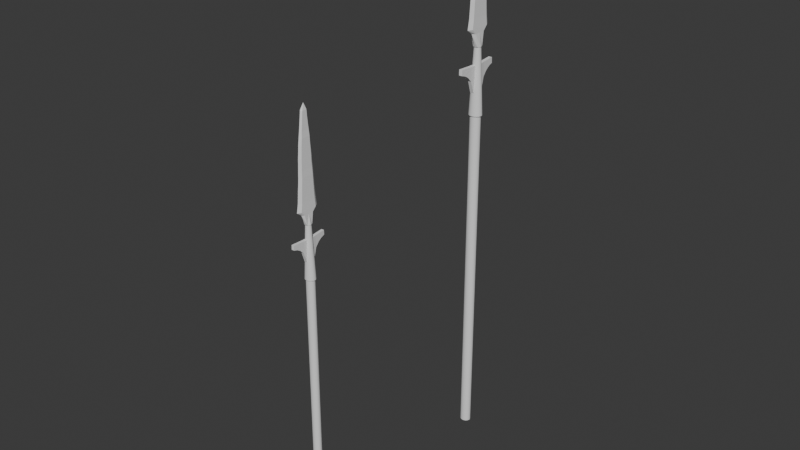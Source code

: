 # Source: Spear.blend  (saved by Blender 4.5.87; exported with 4.5.12 LTS)
import bpy
from mathutils import Matrix  # noqa: F401  (used for matrix-valued properties, if any)

bpy.ops.wm.read_factory_settings(use_empty=True)
scene = bpy.context.scene
scene.name = 'Scene'

# ---- collections
col_spear = bpy.data.collections.new('Spear'); scene.collection.children.link(col_spear)
col_spear_joined = bpy.data.collections.new('Spear Joined'); scene.collection.children.link(col_spear_joined)

# ---- world
world_world = bpy.data.worlds.new('World'); scene.world = world_world
world_world.use_nodes = True; world_world.node_tree.nodes.clear()
_N = world_world.node_tree.nodes; _L = world_world.node_tree.links
n0 = _N.new('ShaderNodeOutputWorld'); n0.name = 'World Output'; n0.location = (200, 100)
n1 = _N.new('ShaderNodeBackground'); n1.name = 'Background'; n1.location = (-200, 100)
n1.inputs[0].default_value = (0.05088, 0.05088, 0.05088, 1.0)
_L.new(n1.outputs[0], n0.inputs[0])
n0.is_active_output = True
world_world.color = (0.05088, 0.05088, 0.05088)
world_world.sun_shadow_jitter_overblur = 0.0

# ---- meshes
me_cube_005 = bpy.data.meshes.new('Cube.005')
me_cube_005.from_pydata([(-0.02206, -0.2684, 0.8149), (-0.02206, 0.2607, 0.8149), (0.02206, -0.2684, 0.8149), (0.02206, 0.2607, 0.8149), (-0.02639, -0.5598, -0.03979), (-0.02639, 0.5519, -0.03979), (0.02639, 0.5519, -0.03979), (0.02639, -0.5598, -0.03979), (-0.02639, -0.4632, 0.3875), (-0.02639, 0.4315, 0.3875), (0.02639, 0.4315, 0.3875), (0.02639, -0.4632, 0.3875), (-0.02206, -0.3664, 0.6012), (-0.02206, 0.3706, 0.6012), (0.02206, 0.3706, 0.6012), (0.02206, -0.3664, 0.6012), (-0.02206, -0.3176, 0.7081), (-0.02206, 0.3097, 0.7081), (0.02206, 0.3097, 0.7081), (0.02206, -0.3176, 0.7081), (-0.02639, 0.4071, 0.4944), (0.02639, 0.4071, 0.4944), (0.02639, -0.4148, 0.4944), (-0.02639, -0.4148, 0.4944), (-0.02639, 0.504, 0.1739), (0.02639, 0.504, 0.1739), (0.02639, -0.5235, 0.1739), (-0.02639, -0.5235, 0.1739), (-0.02639, -0.4877, 0.2807), (-0.02639, 0.4678, 0.2807), (0.02639, 0.4678, 0.2807), (0.02639, -0.4877, 0.2807), (-0.02639, 0.5041, 0.06704), (0.02639, 0.5041, 0.06704), (0.02639, -0.5357, 0.06704), (-0.02639, -0.5357, 0.06704), (-0.02866, 0.6468, -0.4671), (0.02866, 0.6468, -0.4671), (0.02866, -0.664, -0.4671), (-0.02866, -0.664, -0.4671), (-0.02866, -0.5983, -0.2535), (-0.02866, 0.5996, -0.2535), (0.02866, 0.5996, -0.2535), (0.02866, -0.5983, -0.2535), (-0.02866, -0.5701, -0.1466), (-0.02866, 0.5758, -0.1466), (0.02866, 0.5758, -0.1466), (0.02866, -0.5701, -0.1466), (-0.02866, 0.6186, -0.3603), (0.02866, 0.6186, -0.3603), (0.02866, -0.6382, -0.3603), (-0.02866, -0.6382, -0.3603), (-0.03063, 0.7469, -0.7152), (0.03063, 0.7469, -0.7152), (0.03063, -0.7879, -0.7175), (-0.03063, -0.7879, -0.7175), (-0.02866, -0.6939, -0.574), (-0.02866, 0.6821, -0.574), (0.02866, 0.6821, -0.574), (0.02866, -0.6929, -0.574), (-0.03648, 0.3003, -0.9837), (0.03602, 0.2628, -0.9837), (0.03063, -0.2277, -0.9837), (-0.03063, -0.2179, -0.9837), (-0.03063, -0.4663, -0.7878), (-0.03063, 0.4231, -0.7867), (0.03063, 0.4231, -0.7867), (0.03063, -0.4663, -0.7878), (-0.02206, -0.2157, 0.929), (-0.02206, 0.2168, 0.929), (0.02206, 0.2168, 0.929), (0.02206, -0.2157, 0.929), (-0.000108, 0.03553, 1.043), (-0.000108, 0.03675, 1.043), (0.0001083, 0.03675, 1.043), (0.0001083, 0.03553, 1.043), (1.706e-07, 0.3707, 0.8149), (1.706e-07, -0.3781, 0.8149), (1.712e-07, -0.7904, -0.03979), (1.712e-07, 0.7829, -0.03979), (1.712e-07, -0.6538, 0.3875), (1.712e-07, 0.6125, 0.3875), (1.706e-07, -0.5167, 0.6012), (1.706e-07, 0.5262, 0.6012), (1.706e-07, -0.4477, 0.7081), (1.706e-07, 0.4401, 0.7081), (1.712e-07, 0.578, 0.4944), (1.712e-07, -0.5853, 0.4944), (1.712e-07, 0.715, 0.1739), (1.712e-07, -0.7391, 0.1739), (1.712e-07, 0.6639, 0.2807), (1.712e-07, -0.6884, 0.2807), (1.712e-07, -0.7564, 0.06704), (0.0001045, 0.7328, 0.06704), (7.063e-08, 0.9172, -0.4671), (7.063e-08, -0.9379, -0.4671), (7.063e-08, 0.8504, -0.2535), (7.063e-08, -0.8449, -0.2535), (7.063e-08, 0.8167, -0.1466), (7.063e-08, -0.805, -0.1466), (7.063e-08, -0.9014, -0.3603), (7.063e-08, 0.8772, -0.3603), (1.048e-08, -1.113, -0.7175), (1.048e-08, 1.059, -0.7152), (7.063e-08, -0.9795, -0.574), (7.063e-08, 0.9671, -0.574), (1.048e-08, 0.3424, -0.9837), (1.048e-08, -0.2665, -0.9837), (1.048e-08, 0.6006, -0.7867), (1.048e-08, -0.6581, -0.7878), (1.706e-07, 0.3086, 0.929), (1.706e-07, -0.3035, 0.929), (1.705e-07, 0.0375, 1.043), (1.705e-07, 0.03577, 1.043), (-0.02206, -0.003848, 0.8149), (0.02206, -0.003848, 0.8149), (0.02639, -0.003922, -0.03979), (-0.02639, -0.003922, -0.03979), (0.02639, -0.01584, 0.3875), (-0.02639, -0.01584, 0.3875), (0.02206, 0.002096, 0.6012), (-0.02206, 0.002096, 0.6012), (0.02206, -0.003928, 0.7081), (-0.02206, -0.003928, 0.7081), (-0.02639, -0.003844, 0.4944), (0.02639, -0.003844, 0.4944), (-0.02639, -0.009775, 0.1739), (0.02639, -0.009775, 0.1739), (-0.02639, -0.009911, 0.2807), (0.02639, -0.009911, 0.2807), (0.02639, -0.01582, 0.06704), (-0.02639, -0.01582, 0.06704), (-0.02866, -0.008588, -0.4671), (0.02866, -0.008588, -0.4671), (-0.02866, 0.0006571, -0.2535), (0.02866, 0.0006572, -0.2535), (-0.02866, 0.002866, -0.1466), (0.02866, 0.002866, -0.1466), (0.02866, -0.0098, -0.3603), (-0.02866, -0.0098, -0.3603), (0.03063, -0.02049, -0.7164), (-0.03063, -0.02049, -0.7164), (0.02866, -0.005424, -0.574), (-0.02866, -0.005914, -0.574), (-0.05132, 0.01265, -0.9837), (0.05144, 0.01265, -0.9837), (-0.03063, -0.02159, -0.7873), (0.03063, -0.02159, -0.7873), (-0.02206, 0.0005568, 0.929), (0.02206, 0.0005568, 0.929), (-0.000108, 0.03614, 1.043), (0.0001083, 0.03614, 1.043), (1.705e-07, 0.03664, 1.043)], [], [(123, 114, 1, 17), (85, 76, 3, 18), (122, 115, 2, 19), (84, 77, 0, 16), (114, 0, 68, 148), (99, 78, 4, 44), (137, 116, 7, 47), (98, 79, 6, 46), (136, 117, 5, 45), (91, 80, 8, 28), (129, 118, 11, 31), (90, 81, 10, 30), (128, 119, 9, 29), (87, 82, 12, 23), (125, 120, 15, 22), (86, 83, 14, 21), (124, 121, 13, 20), (82, 84, 16, 12), (120, 122, 19, 15), (83, 85, 18, 14), (121, 123, 17, 13), (119, 124, 20, 9), (81, 86, 21, 10), (118, 125, 22, 11), (80, 87, 23, 8), (131, 126, 24, 32), (93, 88, 25, 33), (130, 127, 26, 34), (92, 89, 27, 35), (126, 128, 29, 24), (88, 90, 30, 25), (127, 129, 31, 26), (89, 91, 28, 27), (78, 92, 35, 4), (116, 130, 34, 7), (79, 93, 33, 6), (117, 131, 32, 5), (143, 132, 36, 57), (105, 94, 37, 58), (142, 133, 38, 59), (104, 95, 39, 56), (139, 134, 41, 48), (101, 96, 42, 49), (138, 135, 43, 50), (100, 97, 40, 51), (134, 136, 45, 41), (96, 98, 46, 42), (135, 137, 47, 43), (97, 99, 44, 40), (95, 100, 51, 39), (133, 138, 50, 38), (94, 101, 49, 37), (132, 139, 48, 36), (109, 102, 55, 64), (147, 140, 54, 67), (108, 103, 53, 66), (146, 141, 52, 65), (102, 104, 56, 55), (140, 142, 59, 54), (103, 105, 58, 53), (141, 143, 57, 52), (144, 146, 65, 60), (106, 108, 66, 61), (145, 147, 67, 62), (107, 109, 64, 63), (111, 71, 75, 113), (77, 2, 71, 111), (76, 1, 69, 110), (115, 3, 70, 149), (152, 150, 72, 113), (110, 69, 73, 112), (149, 70, 74, 151), (148, 68, 72, 150), (70, 110, 112, 74), (151, 152, 113, 75), (3, 76, 110, 70), (0, 77, 111, 68), (68, 111, 113, 72), (62, 67, 109, 107), (60, 65, 108, 106), (52, 57, 105, 103), (54, 59, 104, 102), (65, 52, 103, 108), (67, 54, 102, 109), (36, 48, 101, 94), (38, 50, 100, 95), (43, 47, 99, 97), (41, 45, 98, 96), (50, 43, 97, 100), (48, 41, 96, 101), (59, 38, 95, 104), (57, 36, 94, 105), (5, 32, 93, 79), (7, 34, 92, 78), (26, 31, 91, 89), (24, 29, 90, 88), (34, 26, 89, 92), (32, 24, 88, 93), (11, 22, 87, 80), (9, 20, 86, 81), (13, 17, 85, 83), (15, 19, 84, 82), (20, 13, 83, 86), (22, 15, 82, 87), (29, 9, 81, 90), (31, 11, 80, 91), (45, 5, 79, 98), (47, 7, 78, 99), (19, 2, 77, 84), (17, 1, 76, 85), (74, 112, 152, 151), (69, 148, 150, 73), (71, 149, 151, 75), (112, 73, 150, 152), (2, 115, 149, 71), (61, 66, 147, 145), (63, 64, 146, 144), (55, 56, 143, 141), (53, 58, 142, 140), (64, 55, 141, 146), (66, 53, 140, 147), (39, 51, 139, 132), (37, 49, 138, 133), (42, 46, 137, 135), (40, 44, 136, 134), (49, 42, 135, 138), (51, 40, 134, 139), (58, 37, 133, 142), (56, 39, 132, 143), (4, 35, 131, 117), (6, 33, 130, 116), (25, 30, 129, 127), (27, 28, 128, 126), (33, 25, 127, 130), (35, 27, 126, 131), (10, 21, 125, 118), (8, 23, 124, 119), (12, 16, 123, 121), (14, 18, 122, 120), (23, 12, 121, 124), (21, 14, 120, 125), (28, 8, 119, 128), (30, 10, 118, 129), (44, 4, 117, 136), (46, 6, 116, 137), (1, 114, 148, 69), (18, 3, 115, 122), (16, 0, 114, 123)])
_uv = me_cube_005.uv_layers.new(name='UVMap')
_uv.uv.foreach_set('vector', [0.2992, 0.4451, 0.2987, 0.4484, 0.2903, 0.4475, 0.289, 0.4438, 0.3257, 0.4493, 0.3272, 0.4462, 0.3301, 0.446, 0.3291, 0.4489, 0.337, 0.4479, 0.3366, 0.4454, 0.3428, 0.444, 0.3446, 0.4464, 0.3134, 0.448, 0.3104, 0.451, 0.3068, 0.4501, 0.3091, 0.447, 0.2987, 0.4484, 0.3068, 0.4501, 0.3043, 0.4532, 0.2981, 0.4517, 0.3304, 0.4216, 0.3293, 0.4251, 0.3216, 0.4238, 0.3225, 0.4203, 0.3403, 0.4695, 0.34, 0.4668, 0.3543, 0.4644, 0.355, 0.467, 0.3194, 0.4729, 0.3198, 0.47, 0.3258, 0.4691, 0.3256, 0.4719, 0.3035, 0.4171, 0.3031, 0.4206, 0.2847, 0.4177, 0.2845, 0.414, 0.3241, 0.4352, 0.3223, 0.4385, 0.3159, 0.4374, 0.3173, 0.434, 0.3388, 0.4586, 0.3386, 0.4558, 0.3499, 0.4538, 0.351, 0.4565, 0.3215, 0.4613, 0.3224, 0.4583, 0.3271, 0.4576, 0.3266, 0.4605, 0.3016, 0.4313, 0.3012, 0.4348, 0.2864, 0.4325, 0.2858, 0.4288, 0.3194, 0.4417, 0.3164, 0.4448, 0.3114, 0.4438, 0.3137, 0.4406, 0.3378, 0.4532, 0.3373, 0.4506, 0.3464, 0.4489, 0.3482, 0.4513, 0.3229, 0.4554, 0.3238, 0.4524, 0.3279, 0.4518, 0.3274, 0.4547, 0.3003, 0.4382, 0.2995, 0.4416, 0.2874, 0.44, 0.2867, 0.4362, 0.3164, 0.4448, 0.3134, 0.448, 0.3091, 0.447, 0.3114, 0.4438, 0.3373, 0.4506, 0.337, 0.4479, 0.3446, 0.4464, 0.3464, 0.4489, 0.3238, 0.4524, 0.3257, 0.4493, 0.3291, 0.4489, 0.3279, 0.4518, 0.2995, 0.4416, 0.2992, 0.4451, 0.289, 0.4438, 0.2874, 0.44, 0.3012, 0.4348, 0.3003, 0.4382, 0.2867, 0.4362, 0.2864, 0.4325, 0.3224, 0.4583, 0.3229, 0.4554, 0.3274, 0.4547, 0.3271, 0.4576, 0.3386, 0.4558, 0.3378, 0.4532, 0.3482, 0.4513, 0.3499, 0.4538, 0.3223, 0.4385, 0.3194, 0.4417, 0.3137, 0.4406, 0.3159, 0.4374, 0.303, 0.4242, 0.3022, 0.4277, 0.2851, 0.425, 0.2857, 0.4215, 0.3206, 0.4671, 0.3206, 0.4642, 0.3261, 0.4634, 0.3266, 0.4661, 0.3399, 0.464, 0.3393, 0.4613, 0.3524, 0.459, 0.3532, 0.4617, 0.3276, 0.4285, 0.3264, 0.4319, 0.3191, 0.4307, 0.3202, 0.4272, 0.3022, 0.4277, 0.3016, 0.4313, 0.2858, 0.4288, 0.2851, 0.425, 0.3206, 0.4642, 0.3215, 0.4613, 0.3266, 0.4605, 0.3261, 0.4634, 0.3393, 0.4613, 0.3388, 0.4586, 0.351, 0.4565, 0.3524, 0.459, 0.3264, 0.4319, 0.3241, 0.4352, 0.3173, 0.434, 0.3191, 0.4307, 0.3293, 0.4251, 0.3276, 0.4285, 0.3202, 0.4272, 0.3216, 0.4238, 0.34, 0.4668, 0.3399, 0.464, 0.3532, 0.4617, 0.3543, 0.4644, 0.3198, 0.47, 0.3206, 0.4671, 0.3266, 0.4661, 0.3258, 0.4691, 0.3031, 0.4206, 0.303, 0.4242, 0.2857, 0.4215, 0.2847, 0.4177, 0.3062, 0.4029, 0.3057, 0.4065, 0.2838, 0.4029, 0.2833, 0.3992, 0.3173, 0.4845, 0.3182, 0.4816, 0.3251, 0.4804, 0.3247, 0.4833, 0.3423, 0.4805, 0.342, 0.4777, 0.3588, 0.4749, 0.36, 0.4775, 0.3385, 0.4084, 0.3366, 0.4117, 0.3274, 0.4102, 0.329, 0.4068, 0.3051, 0.41, 0.3042, 0.4135, 0.2842, 0.4103, 0.2842, 0.4066, 0.3187, 0.4787, 0.319, 0.4758, 0.3254, 0.4748, 0.3254, 0.4776, 0.3415, 0.475, 0.3408, 0.4723, 0.3562, 0.4697, 0.3577, 0.4722, 0.3348, 0.4151, 0.3323, 0.4183, 0.3241, 0.4169, 0.326, 0.4136, 0.3042, 0.4135, 0.3035, 0.4171, 0.2845, 0.414, 0.2842, 0.4103, 0.319, 0.4758, 0.3194, 0.4729, 0.3256, 0.4719, 0.3254, 0.4748, 0.3408, 0.4723, 0.3403, 0.4695, 0.355, 0.467, 0.3562, 0.4697, 0.3323, 0.4183, 0.3304, 0.4216, 0.3225, 0.4203, 0.3241, 0.4169, 0.3366, 0.4117, 0.3348, 0.4151, 0.326, 0.4136, 0.3274, 0.4102, 0.342, 0.4777, 0.3415, 0.475, 0.3577, 0.4722, 0.3588, 0.4749, 0.3182, 0.4816, 0.3187, 0.4787, 0.3254, 0.4776, 0.3251, 0.4804, 0.3057, 0.4065, 0.3051, 0.41, 0.2842, 0.4066, 0.2838, 0.4029, 0.3292, 0.3992, 0.3437, 0.4043, 0.3329, 0.4026, 0.3227, 0.3984, 0.3436, 0.4859, 0.3433, 0.4841, 0.363, 0.4807, 0.3551, 0.484, 0.3276, 0.4887, 0.3156, 0.4886, 0.3236, 0.4872, 0.3322, 0.4877, 0.3079, 0.3959, 0.3074, 0.3982, 0.2819, 0.3941, 0.293, 0.3935, 0.3437, 0.4043, 0.3385, 0.4084, 0.329, 0.4068, 0.3329, 0.4026, 0.3433, 0.4841, 0.3423, 0.4805, 0.36, 0.4775, 0.363, 0.4807, 0.3156, 0.4886, 0.3173, 0.4845, 0.3247, 0.4833, 0.3236, 0.4872, 0.3074, 0.3982, 0.3062, 0.4029, 0.2833, 0.3992, 0.2819, 0.3941, 0.3078, 0.3893, 0.3079, 0.3959, 0.293, 0.3935, 0.2985, 0.3878, 0.3351, 0.4925, 0.3276, 0.4887, 0.3322, 0.4877, 0.3373, 0.492, 0.3436, 0.491, 0.3436, 0.4859, 0.3551, 0.484, 0.3496, 0.4899, 0.3172, 0.3905, 0.3292, 0.3992, 0.3227, 0.3984, 0.3153, 0.3906, 0.343, 0.441, 0.3409, 0.4417, 0.3352, 0.4404, 0.3352, 0.4403, 0.3456, 0.4433, 0.3428, 0.444, 0.3409, 0.4417, 0.343, 0.441, 0.2865, 0.4473, 0.2903, 0.4475, 0.2915, 0.4513, 0.2884, 0.4514, 0.3366, 0.4454, 0.3301, 0.446, 0.331, 0.4431, 0.3362, 0.4428, 0.3352, 0.4403, 0.3352, 0.4403, 0.3352, 0.4403, 0.3352, 0.4403, 0.2884, 0.4514, 0.2915, 0.4513, 0.2969, 0.4549, 0.2969, 0.4549, 0.3362, 0.4428, 0.331, 0.4431, 0.3352, 0.4404, 0.3352, 0.4404, 0.2981, 0.4517, 0.3043, 0.4532, 0.2969, 0.4549, 0.2969, 0.4549, 0.331, 0.4431, 0.3287, 0.443, 0.3352, 0.4403, 0.3352, 0.4404, 0.3352, 0.4404, 0.3352, 0.4403, 0.3352, 0.4403, 0.3352, 0.4404, 0.3301, 0.446, 0.3272, 0.4462, 0.3287, 0.443, 0.331, 0.4431, 0.3068, 0.4501, 0.3104, 0.451, 0.307, 0.454, 0.3043, 0.4532, 0.3043, 0.4532, 0.307, 0.454, 0.2969, 0.4549, 0.2969, 0.4549, 0.3496, 0.4899, 0.3551, 0.484, 0.3602, 0.4833, 0.3509, 0.49, 0.2985, 0.3878, 0.293, 0.3935, 0.287, 0.3922, 0.2967, 0.3872, 0.2819, 0.3941, 0.2833, 0.3992, 0.2737, 0.3976, 0.2715, 0.3923, 0.363, 0.4807, 0.36, 0.4775, 0.3674, 0.4762, 0.3714, 0.4794, 0.293, 0.3935, 0.2819, 0.3941, 0.2715, 0.3923, 0.287, 0.3922, 0.3551, 0.484, 0.363, 0.4807, 0.3714, 0.4794, 0.3602, 0.4833, 0.2838, 0.4029, 0.2842, 0.4066, 0.2755, 0.4052, 0.2748, 0.4014, 0.3588, 0.4749, 0.3577, 0.4722, 0.3645, 0.4711, 0.3658, 0.4737, 0.3562, 0.4697, 0.355, 0.467, 0.3611, 0.466, 0.3625, 0.4686, 0.2842, 0.4103, 0.2845, 0.414, 0.2764, 0.4127, 0.2758, 0.4089, 0.3577, 0.4722, 0.3562, 0.4697, 0.3625, 0.4686, 0.3645, 0.4711, 0.2842, 0.4066, 0.2842, 0.4103, 0.2758, 0.4089, 0.2755, 0.4052, 0.36, 0.4775, 0.3588, 0.4749, 0.3658, 0.4737, 0.3674, 0.4762, 0.2833, 0.3992, 0.2838, 0.4029, 0.2748, 0.4014, 0.2737, 0.3976, 0.2847, 0.4177, 0.2857, 0.4215, 0.278, 0.4202, 0.2769, 0.4164, 0.3543, 0.4644, 0.3532, 0.4617, 0.3589, 0.4607, 0.3602, 0.4633, 0.3524, 0.459, 0.351, 0.4565, 0.3562, 0.4555, 0.358, 0.4581, 0.2851, 0.425, 0.2858, 0.4288, 0.2791, 0.4278, 0.278, 0.4239, 0.3532, 0.4617, 0.3524, 0.459, 0.358, 0.4581, 0.3589, 0.4607, 0.2857, 0.4215, 0.2851, 0.425, 0.278, 0.4239, 0.278, 0.4202, 0.3499, 0.4538, 0.3482, 0.4513, 0.3526, 0.4505, 0.3548, 0.4529, 0.2864, 0.4325, 0.2867, 0.4362, 0.2809, 0.4354, 0.2803, 0.4316, 0.2874, 0.44, 0.289, 0.4438, 0.2845, 0.4433, 0.2821, 0.4393, 0.3464, 0.4489, 0.3446, 0.4464, 0.348, 0.4457, 0.3503, 0.4481, 0.2867, 0.4362, 0.2874, 0.44, 0.2821, 0.4393, 0.2809, 0.4354, 0.3482, 0.4513, 0.3464, 0.4489, 0.3503, 0.4481, 0.3526, 0.4505, 0.2858, 0.4288, 0.2864, 0.4325, 0.2803, 0.4316, 0.2791, 0.4278, 0.351, 0.4565, 0.3499, 0.4538, 0.3548, 0.4529, 0.3562, 0.4555, 0.2845, 0.414, 0.2847, 0.4177, 0.2769, 0.4164, 0.2764, 0.4127, 0.355, 0.467, 0.3543, 0.4644, 0.3602, 0.4633, 0.3611, 0.466, 0.3446, 0.4464, 0.3428, 0.444, 0.3456, 0.4433, 0.348, 0.4457, 0.289, 0.4438, 0.2903, 0.4475, 0.2865, 0.4473, 0.2845, 0.4433, 0.3352, 0.4404, 0.3352, 0.4403, 0.3352, 0.4403, 0.3352, 0.4404, 0.2915, 0.4513, 0.2981, 0.4517, 0.2969, 0.4549, 0.2969, 0.4549, 0.3409, 0.4417, 0.3362, 0.4428, 0.3352, 0.4404, 0.3352, 0.4404, 0.3352, 0.4403, 0.3352, 0.4403, 0.3352, 0.4403, 0.3352, 0.4403, 0.3428, 0.444, 0.3366, 0.4454, 0.3362, 0.4428, 0.3409, 0.4417, 0.3373, 0.492, 0.3322, 0.4877, 0.3436, 0.4859, 0.3436, 0.491, 0.3153, 0.3906, 0.3227, 0.3984, 0.3079, 0.3959, 0.3078, 0.3893, 0.3329, 0.4026, 0.329, 0.4068, 0.3062, 0.4029, 0.3074, 0.3982, 0.3236, 0.4872, 0.3247, 0.4833, 0.3423, 0.4805, 0.3433, 0.4841, 0.3227, 0.3984, 0.3329, 0.4026, 0.3074, 0.3982, 0.3079, 0.3959, 0.3322, 0.4877, 0.3236, 0.4872, 0.3433, 0.4841, 0.3436, 0.4859, 0.3274, 0.4102, 0.326, 0.4136, 0.3051, 0.41, 0.3057, 0.4065, 0.3251, 0.4804, 0.3254, 0.4776, 0.3415, 0.475, 0.342, 0.4777, 0.3254, 0.4748, 0.3256, 0.4719, 0.3403, 0.4695, 0.3408, 0.4723, 0.3241, 0.4169, 0.3225, 0.4203, 0.3035, 0.4171, 0.3042, 0.4135, 0.3254, 0.4776, 0.3254, 0.4748, 0.3408, 0.4723, 0.3415, 0.475, 0.326, 0.4136, 0.3241, 0.4169, 0.3042, 0.4135, 0.3051, 0.41, 0.3247, 0.4833, 0.3251, 0.4804, 0.342, 0.4777, 0.3423, 0.4805, 0.329, 0.4068, 0.3274, 0.4102, 0.3057, 0.4065, 0.3062, 0.4029, 0.3216, 0.4238, 0.3202, 0.4272, 0.303, 0.4242, 0.3031, 0.4206, 0.3258, 0.4691, 0.3266, 0.4661, 0.3399, 0.464, 0.34, 0.4668, 0.3261, 0.4634, 0.3266, 0.4605, 0.3388, 0.4586, 0.3393, 0.4613, 0.3191, 0.4307, 0.3173, 0.434, 0.3016, 0.4313, 0.3022, 0.4277, 0.3266, 0.4661, 0.3261, 0.4634, 0.3393, 0.4613, 0.3399, 0.464, 0.3202, 0.4272, 0.3191, 0.4307, 0.3022, 0.4277, 0.303, 0.4242, 0.3271, 0.4576, 0.3274, 0.4547, 0.3378, 0.4532, 0.3386, 0.4558, 0.3159, 0.4374, 0.3137, 0.4406, 0.3003, 0.4382, 0.3012, 0.4348, 0.3114, 0.4438, 0.3091, 0.447, 0.2992, 0.4451, 0.2995, 0.4416, 0.3279, 0.4518, 0.3291, 0.4489, 0.337, 0.4479, 0.3373, 0.4506, 0.3137, 0.4406, 0.3114, 0.4438, 0.2995, 0.4416, 0.3003, 0.4382, 0.3274, 0.4547, 0.3279, 0.4518, 0.3373, 0.4506, 0.3378, 0.4532, 0.3173, 0.434, 0.3159, 0.4374, 0.3012, 0.4348, 0.3016, 0.4313, 0.3266, 0.4605, 0.3271, 0.4576, 0.3386, 0.4558, 0.3388, 0.4586, 0.3225, 0.4203, 0.3216, 0.4238, 0.3031, 0.4206, 0.3035, 0.4171, 0.3256, 0.4719, 0.3258, 0.4691, 0.34, 0.4668, 0.3403, 0.4695, 0.2903, 0.4475, 0.2987, 0.4484, 0.2981, 0.4517, 0.2915, 0.4513, 0.3291, 0.4489, 0.3301, 0.446, 0.3366, 0.4454, 0.337, 0.4479, 0.3091, 0.447, 0.3068, 0.4501, 0.2987, 0.4484, 0.2992, 0.4451])
me_cube_005.update()
me_cylinder_001 = bpy.data.meshes.new('Cylinder.001')
me_cylinder_001.from_pydata([(0.0, 1.0, -1.0), (0.0, 1.0, 1.0), (0.1951, 0.9808, -1.0), (0.1951, 0.9808, 1.0), (0.3827, 0.9239, -1.0), (0.3827, 0.9239, 1.0), (0.5556, 0.8315, -1.0), (0.5556, 0.8315, 1.0), (0.7071, 0.7071, -1.0), (0.7071, 0.7071, 1.0), (0.8315, 0.5556, -1.0), (0.8315, 0.5556, 1.0), (0.9239, 0.3827, -1.0), (0.9239, 0.3827, 1.0), (0.9808, 0.1951, -1.0), (0.9808, 0.1951, 1.0), (1.0, 0.0, -1.0), (1.0, 0.0, 1.0), (0.9808, -0.1951, -1.0), (0.9808, -0.1951, 1.0), (0.9239, -0.3827, -1.0), (0.9239, -0.3827, 1.0), (0.8315, -0.5556, -1.0), (0.8315, -0.5556, 1.0), (0.7071, -0.7071, -1.0), (0.7071, -0.7071, 1.0), (0.5556, -0.8315, -1.0), (0.5556, -0.8315, 1.0), (0.3827, -0.9239, -1.0), (0.3827, -0.9239, 1.0), (0.1951, -0.9808, -1.0), (0.1951, -0.9808, 1.0), (0.0, -1.0, -1.0), (0.0, -1.0, 1.0), (-0.1951, -0.9808, -1.0), (-0.1951, -0.9808, 1.0), (-0.3827, -0.9239, -1.0), (-0.3827, -0.9239, 1.0), (-0.5556, -0.8315, -1.0), (-0.5556, -0.8315, 1.0), (-0.7071, -0.7071, -1.0), (-0.7071, -0.7071, 1.0), (-0.8315, -0.5556, -1.0), (-0.8315, -0.5556, 1.0), (-0.9239, -0.3827, -1.0), (-0.9239, -0.3827, 1.0), (-0.9808, -0.1951, -1.0), (-0.9808, -0.1951, 1.0), (-1.0, 0.0, -1.0), (-1.0, 0.0, 1.0), (-0.9808, 0.1951, -1.0), (-0.9808, 0.1951, 1.0), (-0.9239, 0.3827, -1.0), (-0.9239, 0.3827, 1.0), (-0.8315, 0.5556, -1.0), (-0.8315, 0.5556, 1.0), (-0.7071, 0.7071, -1.0), (-0.7071, 0.7071, 1.0), (-0.5556, 0.8315, -1.0), (-0.5556, 0.8315, 1.0), (-0.3827, 0.9239, -1.0), (-0.3827, 0.9239, 1.0), (-0.1951, 0.9808, -1.0), (-0.1951, 0.9808, 1.0)], [], [(0, 1, 3, 2), (2, 3, 5, 4), (4, 5, 7, 6), (6, 7, 9, 8), (8, 9, 11, 10), (10, 11, 13, 12), (12, 13, 15, 14), (14, 15, 17, 16), (16, 17, 19, 18), (18, 19, 21, 20), (20, 21, 23, 22), (22, 23, 25, 24), (24, 25, 27, 26), (26, 27, 29, 28), (28, 29, 31, 30), (30, 31, 33, 32), (32, 33, 35, 34), (34, 35, 37, 36), (36, 37, 39, 38), (38, 39, 41, 40), (40, 41, 43, 42), (42, 43, 45, 44), (44, 45, 47, 46), (46, 47, 49, 48), (48, 49, 51, 50), (50, 51, 53, 52), (52, 53, 55, 54), (54, 55, 57, 56), (56, 57, 59, 58), (58, 59, 61, 60), (60, 61, 63, 62), (62, 63, 1, 0), (0, 2, 4, 6, 8, 10, 12, 14, 16, 18, 20, 22, 24, 26, 28, 30, 32, 34, 36, 38, 40, 42, 44, 46, 48, 50, 52, 54, 56, 58, 60, 62)])
_uv = me_cylinder_001.uv_layers.new(name='UVMap')
_uv.uv.foreach_set('vector', [0.1169, 0.4369, 0.1169, 0.4735, 0.1133, 0.4735, 0.1133, 0.4369, 0.1133, 0.4369, 0.1133, 0.4735, 0.1097, 0.4735, 0.1097, 0.4369, 0.1097, 0.4369, 0.1097, 0.4735, 0.1061, 0.4735, 0.1061, 0.4369, 0.1061, 0.4369, 0.1061, 0.4735, 0.1025, 0.4735, 0.1025, 0.4369, 0.1025, 0.4369, 0.1025, 0.4735, 0.09893, 0.4735, 0.09893, 0.4369, 0.09893, 0.4369, 0.09893, 0.4735, 0.09534, 0.4735, 0.09534, 0.4369, 0.09534, 0.4369, 0.09534, 0.4735, 0.09176, 0.4735, 0.09176, 0.4369, 0.09176, 0.4369, 0.09176, 0.4735, 0.08817, 0.4735, 0.08817, 0.4369, 0.07682, 0.3836, 0.07682, 0.4194, 0.07331, 0.4194, 0.07331, 0.3836, 0.07331, 0.3836, 0.07331, 0.4194, 0.0698, 0.4194, 0.0698, 0.3836, 0.0698, 0.3836, 0.0698, 0.4194, 0.06629, 0.4194, 0.06629, 0.3836, 0.06629, 0.3836, 0.06629, 0.4194, 0.06278, 0.4194, 0.06278, 0.3836, 0.06278, 0.3836, 0.06278, 0.4194, 0.05927, 0.4194, 0.05927, 0.3836, 0.05927, 0.3836, 0.05927, 0.4194, 0.05576, 0.4194, 0.05576, 0.3836, 0.05576, 0.3836, 0.05576, 0.4194, 0.05225, 0.4194, 0.05225, 0.3836, 0.05225, 0.3836, 0.05225, 0.4194, 0.04875, 0.4194, 0.04875, 0.3836, 0.1136, 0.3838, 0.1136, 0.4221, 0.1098, 0.4221, 0.1098, 0.3838, 0.1098, 0.3838, 0.1098, 0.4221, 0.1061, 0.4221, 0.1061, 0.3838, 0.1061, 0.3838, 0.1061, 0.4221, 0.1023, 0.4221, 0.1023, 0.3838, 0.1023, 0.3838, 0.1023, 0.4221, 0.0986, 0.4221, 0.0986, 0.3838, 0.0986, 0.3838, 0.0986, 0.4221, 0.09485, 0.4221, 0.09485, 0.3838, 0.09485, 0.3838, 0.09485, 0.4221, 0.0911, 0.4221, 0.0911, 0.3838, 0.0911, 0.3838, 0.0911, 0.4221, 0.08735, 0.4221, 0.08735, 0.3838, 0.04132, 0.3831, 0.04132, 0.4222, 0.03748, 0.4222, 0.03748, 0.3831, 0.03748, 0.3831, 0.03748, 0.4222, 0.03365, 0.4222, 0.03365, 0.3831, 0.03365, 0.3831, 0.03365, 0.4222, 0.02981, 0.4222, 0.02981, 0.3831, 0.02981, 0.3831, 0.02981, 0.4222, 0.02598, 0.4222, 0.02598, 0.3831, 0.02598, 0.3831, 0.02598, 0.4222, 0.02214, 0.4222, 0.02214, 0.3831, 0.02214, 0.3831, 0.02214, 0.4222, 0.01831, 0.4222, 0.01831, 0.3831, 0.01831, 0.3831, 0.01831, 0.4222, 0.01448, 0.4222, 0.01448, 0.3831, 0.01448, 0.3831, 0.01448, 0.4222, 0.01064, 0.4222, 0.01064, 0.3831, 0.01064, 0.3831, 0.01064, 0.4222, 0.006807, 0.4222, 0.006807, 0.3831, 0.01577, 0.4692, 0.01482, 0.4645, 0.01482, 0.4596, 0.01577, 0.4549, 0.01762, 0.4504, 0.02031, 0.4464, 0.02374, 0.443, 0.02777, 0.4403, 0.03224, 0.4384, 0.03699, 0.4375, 0.04184, 0.4375, 0.04659, 0.4384, 0.05106, 0.4403, 0.05509, 0.443, 0.05852, 0.4464, 0.06121, 0.4504, 0.06306, 0.4549, 0.06401, 0.4596, 0.06401, 0.4645, 0.06306, 0.4692, 0.06121, 0.4737, 0.05852, 0.4777, 0.05509, 0.4812, 0.05106, 0.4838, 0.04659, 0.4857, 0.04184, 0.4866, 0.03699, 0.4866, 0.03224, 0.4857, 0.02777, 0.4838, 0.02374, 0.4812, 0.02031, 0.4777, 0.01762, 0.4737])
me_cylinder_001.update()
me_cube_001 = bpy.data.meshes.new('Cube.001')
me_cube_001.from_pydata([(-0.9155, -0.5115, 0.5312), (-0.9054, -0.4926, 0.8829), (-0.9748, 1.134, -0.8816), (-0.9177, 1.226, 0.8371), (0.8042, -0.5153, 0.5305), (0.8144, -0.4964, 0.8822), (1.005, 1.13, -0.8823), (1.062, 1.222, 0.8364), (-0.8656, 0.3345, 0.2618), (-0.8483, 0.3666, 0.86), (0.8542, 0.3307, 0.2611), (0.8714, 0.3629, 0.8593), (-0.8198, 0.7963, 0.8485), (0.874, 0.7442, -0.05258), (-0.8458, 0.7479, -0.05187), (0.9, 0.7925, 0.8478), (-0.8894, -0.08631, 0.4373), (0.8429, -0.06677, 0.8708), (-0.8768, -0.063, 0.8715), (0.8304, -0.09008, 0.4366), (0.5877, 2.032, -1.97), (0.5668, 1.832, 1.698), (1.155, 2.023, -1.97), (0.8494, 1.827, 1.698), (1.7, 1.997, -1.97), (1.121, 1.812, 1.698), (2.204, 1.954, -1.97), (1.372, 1.787, 1.698), (2.645, 1.896, -1.97), (1.593, 1.754, 1.698), (3.008, 1.826, -1.97), (1.774, 1.714, 1.698), (3.279, 1.745, -1.97), (1.909, 1.667, 1.698), (3.446, 1.657, -1.97), (1.992, 1.617, 1.698), (3.504, 1.566, -1.97), (2.022, 1.565, 1.698), (3.451, 1.475, -1.97), (1.995, 1.512, 1.698), (3.288, 1.387, -1.97), (1.914, 1.462, 1.698), (3.021, 1.305, -1.97), (1.781, 1.416, 1.698), (2.662, 1.234, -1.97), (1.602, 1.375, 1.698), (2.223, 1.176, -1.97), (1.384, 1.341, 1.698), (1.722, 1.132, -1.97), (1.134, 1.316, 1.698), (1.177, 1.105, -1.97), (0.8625, 1.301, 1.698), (0.611, 1.095, -1.97), (0.5801, 1.295, 1.698), (0.04405, 1.104, -1.97), (0.2974, 1.3, 1.698), (-0.5015, 1.13, -1.97), (0.0254, 1.315, 1.698), (-1.005, 1.173, -1.97), (-0.2256, 1.34, 1.698), (-1.446, 1.231, -1.97), (-0.4459, 1.373, 1.698), (-1.81, 1.302, -1.97), (-0.627, 1.414, 1.698), (-2.08, 1.382, -1.97), (-0.762, 1.46, 1.698), (-2.247, 1.47, -1.97), (-0.8456, 1.51, 1.698), (-2.306, 1.561, -1.97), (-0.8747, 1.562, 1.698), (-2.252, 1.653, -1.97), (-0.8482, 1.615, 1.698), (-2.089, 1.741, -1.97), (-0.7671, 1.665, 1.698), (-1.822, 1.822, -1.97), (-0.6344, 1.712, 1.698), (-1.463, 1.893, -1.97), (-0.4553, 1.753, 1.698), (-1.024, 1.952, -1.97), (-0.2367, 1.786, 1.698), (-0.523, 1.995, -1.97), (0.01308, 1.811, 1.698), (0.02123, 2.022, -1.97), (0.2844, 1.827, 1.698), (0.4825, 2.103, -2.249), (1.136, 2.093, -2.249), (0.8399, 1.867, 1.977), (0.5142, 1.873, 1.977), (1.765, 2.063, -2.249), (1.153, 1.85, 1.977), (2.345, 2.014, -2.249), (1.443, 1.821, 1.977), (2.854, 1.947, -2.249), (1.697, 1.783, 1.977), (3.272, 1.866, -2.249), (1.905, 1.736, 1.977), (3.584, 1.773, -2.249), (2.061, 1.683, 1.977), (3.777, 1.671, -2.249), (2.157, 1.625, 1.977), (3.844, 1.566, -2.249), (2.191, 1.565, 1.977), (3.782, 1.461, -2.249), (2.16, 1.505, 1.977), (3.594, 1.36, -2.249), (2.067, 1.447, 1.977), (3.287, 1.266, -2.249), (1.914, 1.393, 1.977), (2.873, 1.184, -2.249), (1.707, 1.346, 1.977), (2.367, 1.116, -2.249), (1.455, 1.307, 1.977), (1.789, 1.066, -2.249), (1.168, 1.278, 1.977), (1.162, 1.035, -2.249), (0.855, 1.261, 1.977), (0.5094, 1.024, -2.249), (0.5296, 1.254, 1.977), (-0.144, 1.034, -2.249), (0.2038, 1.26, 1.977), (-0.7728, 1.064, -2.249), (-0.1097, 1.277, 1.977), (-1.353, 1.113, -2.249), (-0.3989, 1.306, 1.977), (-1.862, 1.18, -2.249), (-0.6528, 1.344, 1.977), (-2.28, 1.262, -2.249), (-0.8615, 1.391, 1.977), (-2.592, 1.355, -2.249), (-1.017, 1.444, 1.977), (-2.785, 1.456, -2.249), (-1.113, 1.502, 1.977), (-2.852, 1.561, -2.249), (-1.147, 1.562, 1.977), (-2.79, 1.666, -2.249), (-1.116, 1.623, 1.977), (-2.602, 1.768, -2.249), (-1.023, 1.681, 1.977), (-2.295, 1.861, -2.249), (-0.87, 1.734, 1.977), (-1.881, 1.943, -2.249), (-0.6637, 1.781, 1.977), (-1.375, 2.011, -2.249), (-0.4117, 1.82, 1.977), (-0.7975, 2.061, -2.249), (-0.1239, 1.849, 1.977), (-0.1703, 2.092, -2.249), (0.1888, 1.867, 1.977), (0.5218, 3.663, 0.5618), (0.5218, 3.644, 0.9145), (1.467, 2.022, -0.8547), (1.46, 1.929, 0.8685), (-1.196, 3.636, 0.5611), (-1.196, 3.617, 0.9138), (-0.5112, 1.991, -0.8554), (-0.5185, 1.898, 0.8678), (0.9275, 2.818, 0.2917), (0.9276, 2.785, 0.8915), (-0.7906, 2.791, 0.291), (-0.7906, 2.759, 0.8908), (1.13, 2.356, 0.88), (-0.5878, 2.378, -0.02352), (1.13, 2.405, -0.02282), (-0.5877, 2.33, 0.8793), (0.7247, 3.238, 0.4676), (-0.9934, 3.188, 0.9023), (0.7247, 3.215, 0.903), (-0.9935, 3.212, 0.4669)], [], [(14, 12, 3, 2), (2, 3, 7, 6), (19, 17, 5, 4), (4, 5, 1, 0), (16, 19, 4, 0), (17, 18, 1, 5), (15, 12, 9, 11), (14, 13, 10, 8), (13, 15, 11, 10), (16, 18, 9, 8), (6, 7, 15, 13), (2, 6, 13, 14), (7, 3, 12, 15), (8, 9, 12, 14), (0, 1, 18, 16), (11, 9, 18, 17), (8, 10, 19, 16), (10, 11, 17, 19), (20, 22, 23, 21), (22, 24, 25, 23), (24, 26, 27, 25), (26, 28, 29, 27), (28, 30, 31, 29), (30, 32, 33, 31), (32, 34, 35, 33), (34, 36, 37, 35), (36, 38, 39, 37), (38, 40, 41, 39), (40, 42, 43, 41), (42, 44, 45, 43), (44, 46, 47, 45), (46, 48, 49, 47), (48, 50, 51, 49), (50, 52, 53, 51), (52, 54, 55, 53), (54, 56, 57, 55), (56, 58, 59, 57), (58, 60, 61, 59), (60, 62, 63, 61), (62, 64, 65, 63), (64, 66, 67, 65), (66, 68, 69, 67), (68, 70, 71, 69), (70, 72, 73, 71), (72, 74, 75, 73), (74, 76, 77, 75), (76, 78, 79, 77), (78, 80, 81, 79), (80, 82, 83, 81), (82, 20, 21, 83), (84, 87, 86, 85), (85, 86, 89, 88), (88, 89, 91, 90), (90, 91, 93, 92), (92, 93, 95, 94), (94, 95, 97, 96), (96, 97, 99, 98), (98, 99, 101, 100), (100, 101, 103, 102), (102, 103, 105, 104), (104, 105, 107, 106), (106, 107, 109, 108), (108, 109, 111, 110), (110, 111, 113, 112), (112, 113, 115, 114), (114, 115, 117, 116), (116, 117, 119, 118), (118, 119, 121, 120), (120, 121, 123, 122), (122, 123, 125, 124), (124, 125, 127, 126), (126, 127, 129, 128), (128, 129, 131, 130), (130, 131, 133, 132), (132, 133, 135, 134), (134, 135, 137, 136), (136, 137, 139, 138), (138, 139, 141, 140), (140, 141, 143, 142), (142, 143, 145, 144), (144, 145, 147, 146), (146, 147, 87, 84), (81, 83, 147, 145), (48, 46, 110, 112), (29, 31, 95, 93), (66, 64, 128, 130), (47, 49, 113, 111), (20, 82, 146, 84), (65, 67, 131, 129), (32, 30, 94, 96), (83, 21, 87, 147), (50, 48, 112, 114), (31, 33, 97, 95), (68, 66, 130, 132), (49, 51, 115, 113), (67, 69, 133, 131), (34, 32, 96, 98), (52, 50, 114, 116), (33, 35, 99, 97), (70, 68, 132, 134), (51, 53, 117, 115), (69, 71, 135, 133), (36, 34, 98, 100), (54, 52, 116, 118), (35, 37, 101, 99), (72, 70, 134, 136), (53, 55, 119, 117), (71, 73, 137, 135), (38, 36, 100, 102), (56, 54, 118, 120), (37, 39, 103, 101), (22, 20, 84, 85), (74, 72, 136, 138), (55, 57, 121, 119), (21, 23, 86, 87), (73, 75, 139, 137), (40, 38, 102, 104), (58, 56, 120, 122), (39, 41, 105, 103), (76, 74, 138, 140), (57, 59, 123, 121), (24, 22, 85, 88), (75, 77, 141, 139), (42, 40, 104, 106), (23, 25, 89, 86), (60, 58, 122, 124), (41, 43, 107, 105), (78, 76, 140, 142), (59, 61, 125, 123), (26, 24, 88, 90), (77, 79, 143, 141), (44, 42, 106, 108), (25, 27, 91, 89), (62, 60, 124, 126), (43, 45, 109, 107), (80, 78, 142, 144), (61, 63, 127, 125), (28, 26, 90, 92), (79, 81, 145, 143), (46, 44, 108, 110), (27, 29, 93, 91), (64, 62, 126, 128), (45, 47, 111, 109), (82, 80, 144, 146), (63, 65, 129, 127), (30, 28, 92, 94), (162, 160, 151, 150), (150, 151, 155, 154), (167, 165, 153, 152), (152, 153, 149, 148), (164, 167, 152, 148), (165, 166, 149, 153), (163, 160, 157, 159), (162, 161, 158, 156), (161, 163, 159, 158), (164, 166, 157, 156), (154, 155, 163, 161), (150, 154, 161, 162), (155, 151, 160, 163), (156, 157, 160, 162), (148, 149, 166, 164), (159, 157, 166, 165), (156, 158, 167, 164), (158, 159, 165, 167)])
_uv = me_cube_001.uv_layers.new(name='UVMap')
_uv.uv.foreach_set('vector', [0.1983, 0.4531, 0.21, 0.4531, 0.21, 0.456, 0.1983, 0.456, 0.1983, 0.456, 0.21, 0.456, 0.21, 0.4676, 0.1983, 0.4676, 0.1983, 0.4763, 0.21, 0.4763, 0.21, 0.4792, 0.1983, 0.4792, 0.1983, 0.4792, 0.21, 0.4792, 0.21, 0.4908, 0.1983, 0.4908, 0.1867, 0.4763, 0.1983, 0.4763, 0.1983, 0.4792, 0.1867, 0.4792, 0.21, 0.4763, 0.2216, 0.4763, 0.2216, 0.4792, 0.21, 0.4792, 0.21, 0.4705, 0.2216, 0.4705, 0.2216, 0.4734, 0.21, 0.4734, 0.1867, 0.4705, 0.1983, 0.4705, 0.1983, 0.4734, 0.1867, 0.4734, 0.1983, 0.4705, 0.21, 0.4705, 0.21, 0.4734, 0.1983, 0.4734, 0.1983, 0.4473, 0.21, 0.4473, 0.21, 0.4502, 0.1983, 0.4502, 0.1983, 0.4676, 0.21, 0.4676, 0.21, 0.4705, 0.1983, 0.4705, 0.1867, 0.4676, 0.1983, 0.4676, 0.1983, 0.4705, 0.1867, 0.4705, 0.21, 0.4676, 0.2216, 0.4676, 0.2216, 0.4705, 0.21, 0.4705, 0.1983, 0.4502, 0.21, 0.4502, 0.21, 0.4531, 0.1983, 0.4531, 0.1983, 0.4444, 0.21, 0.4444, 0.21, 0.4473, 0.1983, 0.4473, 0.21, 0.4734, 0.2216, 0.4734, 0.2216, 0.4763, 0.21, 0.4763, 0.1867, 0.4734, 0.1983, 0.4734, 0.1983, 0.4763, 0.1867, 0.4763, 0.1983, 0.4734, 0.21, 0.4734, 0.21, 0.4763, 0.1983, 0.4763, 0.1576, 0.417, 0.1576, 0.417, 0.1575, 0.417, 0.1575, 0.417, 0.1576, 0.417, 0.1579, 0.417, 0.1575, 0.417, 0.1575, 0.417, 0.1579, 0.417, 0.1587, 0.4169, 0.1574, 0.4171, 0.1575, 0.417, 0.1587, 0.4169, 0.1607, 0.417, 0.1574, 0.4172, 0.1574, 0.4171, 0.1607, 0.417, 0.1656, 0.4172, 0.1572, 0.4173, 0.1574, 0.4172, 0.1656, 0.4172, 0.1748, 0.4179, 0.157, 0.4177, 0.1572, 0.4173, 0.1748, 0.4179, 0.1865, 0.419, 0.1567, 0.4181, 0.157, 0.4177, 0.1865, 0.419, 0.1956, 0.4202, 0.1564, 0.4185, 0.1567, 0.4181, 0.2168, 0.394, 0.2179, 0.3955, 0.219, 0.4379, 0.2181, 0.4387, 0.2179, 0.3955, 0.2189, 0.398, 0.2199, 0.4366, 0.219, 0.4379, 0.2189, 0.398, 0.2198, 0.401, 0.2208, 0.4351, 0.2199, 0.4366, 0.2198, 0.401, 0.2203, 0.4038, 0.2215, 0.4335, 0.2208, 0.4351, 0.2203, 0.4038, 0.2208, 0.4062, 0.222, 0.4321, 0.2215, 0.4335, 0.2208, 0.4062, 0.2212, 0.408, 0.2225, 0.431, 0.222, 0.4321, 0.2212, 0.408, 0.2216, 0.4091, 0.2229, 0.4304, 0.2225, 0.431, 0.2216, 0.4091, 0.2222, 0.4095, 0.2234, 0.4301, 0.2229, 0.4304, 0.2299, 0.4285, 0.23, 0.4285, 0.2299, 0.429, 0.2299, 0.429, 0.23, 0.4285, 0.2302, 0.4282, 0.2299, 0.429, 0.2299, 0.429, 0.2302, 0.4282, 0.2307, 0.4276, 0.2299, 0.4291, 0.2299, 0.429, 0.2307, 0.4276, 0.2319, 0.4259, 0.2299, 0.4293, 0.2299, 0.4291, 0.2319, 0.4259, 0.2347, 0.4224, 0.23, 0.4296, 0.2299, 0.4293, 0.2347, 0.4224, 0.2394, 0.4167, 0.23, 0.4301, 0.23, 0.4296, 0.2394, 0.4167, 0.244, 0.4114, 0.2301, 0.4307, 0.23, 0.4301, 0.244, 0.4114, 0.2474, 0.408, 0.2303, 0.4312, 0.2301, 0.4307, 0.1268, 0.4042, 0.1301, 0.4075, 0.1442, 0.4275, 0.144, 0.428, 0.1301, 0.4075, 0.1347, 0.4128, 0.1443, 0.4269, 0.1442, 0.4275, 0.1347, 0.4128, 0.1394, 0.4186, 0.1443, 0.4264, 0.1443, 0.4269, 0.1394, 0.4186, 0.1422, 0.4224, 0.1444, 0.426, 0.1443, 0.4264, 0.1422, 0.4224, 0.1436, 0.4241, 0.1444, 0.4258, 0.1444, 0.426, 0.1436, 0.4241, 0.1441, 0.4248, 0.1444, 0.4256, 0.1444, 0.4258, 0.1441, 0.4248, 0.1443, 0.425, 0.1445, 0.4255, 0.1444, 0.4256, 0.1575, 0.417, 0.1576, 0.417, 0.1575, 0.417, 0.1575, 0.417, 0.1576, 0.417, 0.1575, 0.417, 0.1575, 0.417, 0.1576, 0.417, 0.1576, 0.417, 0.1575, 0.417, 0.1575, 0.417, 0.1578, 0.4168, 0.1578, 0.4168, 0.1575, 0.417, 0.1574, 0.417, 0.1587, 0.4161, 0.1587, 0.4161, 0.1574, 0.417, 0.1572, 0.417, 0.1616, 0.4138, 0.1616, 0.4138, 0.1572, 0.417, 0.1569, 0.4169, 0.1688, 0.4075, 0.1688, 0.4075, 0.1569, 0.4169, 0.1563, 0.4166, 0.1798, 0.3968, 0.1798, 0.3968, 0.1563, 0.4166, 0.1555, 0.4162, 0.1878, 0.3877, 0.1878, 0.3877, 0.1555, 0.4162, 0.1547, 0.416, 0.1956, 0.379, 0.2265, 0.3845, 0.2265, 0.4473, 0.2266, 0.4441, 0.2263, 0.3885, 0.2263, 0.3885, 0.2266, 0.4441, 0.2261, 0.4407, 0.225, 0.3934, 0.225, 0.3934, 0.2261, 0.4407, 0.2253, 0.4374, 0.2235, 0.3983, 0.2235, 0.3983, 0.2253, 0.4374, 0.2246, 0.4346, 0.2226, 0.4023, 0.2226, 0.4023, 0.2246, 0.4346, 0.224, 0.4326, 0.2221, 0.4055, 0.2221, 0.4055, 0.224, 0.4326, 0.2235, 0.4313, 0.2219, 0.4077, 0.2219, 0.4077, 0.2235, 0.4313, 0.2232, 0.4307, 0.2217, 0.409, 0.2217, 0.409, 0.2232, 0.4307, 0.223, 0.4309, 0.2211, 0.4089, 0.2299, 0.4284, 0.2299, 0.4291, 0.2298, 0.4289, 0.23, 0.4283, 0.23, 0.4283, 0.2298, 0.4289, 0.2297, 0.429, 0.23, 0.4278, 0.23, 0.4278, 0.2297, 0.429, 0.2296, 0.4291, 0.2301, 0.426, 0.2301, 0.426, 0.2296, 0.4291, 0.2293, 0.4294, 0.2303, 0.4205, 0.2303, 0.4205, 0.2293, 0.4294, 0.2288, 0.4298, 0.2302, 0.4097, 0.2302, 0.4097, 0.2288, 0.4298, 0.228, 0.4302, 0.2291, 0.3989, 0.2291, 0.3989, 0.228, 0.4302, 0.2272, 0.4306, 0.2277, 0.3919, 0.2277, 0.3919, 0.2272, 0.4306, 0.2266, 0.4311, 0.2266, 0.3845, 0.1479, 0.3812, 0.1479, 0.4279, 0.1472, 0.4274, 0.1468, 0.3884, 0.1468, 0.3884, 0.1472, 0.4274, 0.1464, 0.427, 0.1453, 0.3951, 0.1453, 0.3951, 0.1464, 0.427, 0.1456, 0.4265, 0.1441, 0.4056, 0.1441, 0.4056, 0.1456, 0.4265, 0.145, 0.4261, 0.144, 0.4166, 0.144, 0.4166, 0.145, 0.4261, 0.1447, 0.4258, 0.1442, 0.4224, 0.1442, 0.4224, 0.1447, 0.4258, 0.1446, 0.4256, 0.1443, 0.4244, 0.1443, 0.4244, 0.1446, 0.4256, 0.1445, 0.4256, 0.1443, 0.4249, 0.1575, 0.417, 0.1575, 0.417, 0.1575, 0.417, 0.1576, 0.417, 0.1444, 0.4256, 0.1445, 0.4255, 0.1445, 0.4256, 0.1446, 0.4256, 0.2212, 0.408, 0.2208, 0.4062, 0.2221, 0.4055, 0.2219, 0.4077, 0.1574, 0.4172, 0.1572, 0.4173, 0.1569, 0.4169, 0.1572, 0.417, 0.244, 0.4114, 0.2394, 0.4167, 0.2291, 0.3989, 0.2277, 0.3919, 0.222, 0.4321, 0.2225, 0.431, 0.2235, 0.4313, 0.224, 0.4326, 0.1576, 0.417, 0.1575, 0.417, 0.1575, 0.417, 0.1576, 0.417, 0.23, 0.4301, 0.2301, 0.4307, 0.2272, 0.4306, 0.228, 0.4302, 0.1748, 0.4179, 0.1656, 0.4172, 0.1688, 0.4075, 0.1798, 0.3968, 0.1575, 0.417, 0.1575, 0.417, 0.1575, 0.417, 0.1575, 0.417, 0.2216, 0.4091, 0.2212, 0.408, 0.2219, 0.4077, 0.2217, 0.409, 0.1572, 0.4173, 0.157, 0.4177, 0.1563, 0.4166, 0.1569, 0.4169, 0.2474, 0.408, 0.244, 0.4114, 0.2277, 0.3919, 0.2266, 0.3845, 0.2225, 0.431, 0.2229, 0.4304, 0.2232, 0.4307, 0.2235, 0.4313, 0.2301, 0.4307, 0.2303, 0.4312, 0.2266, 0.4311, 0.2272, 0.4306, 0.1865, 0.419, 0.1748, 0.4179, 0.1798, 0.3968, 0.1878, 0.3877, 0.2222, 0.4095, 0.2216, 0.4091, 0.2217, 0.409, 0.2211, 0.4089, 0.157, 0.4177, 0.1567, 0.4181, 0.1555, 0.4162, 0.1563, 0.4166, 0.1301, 0.4075, 0.1268, 0.4042, 0.1479, 0.3812, 0.1468, 0.3884, 0.2229, 0.4304, 0.2234, 0.4301, 0.223, 0.4309, 0.2232, 0.4307, 0.144, 0.428, 0.1442, 0.4275, 0.1472, 0.4274, 0.1479, 0.4279, 0.1956, 0.4202, 0.1865, 0.419, 0.1878, 0.3877, 0.1956, 0.379, 0.23, 0.4285, 0.2299, 0.4285, 0.2299, 0.4284, 0.23, 0.4283, 0.1567, 0.4181, 0.1564, 0.4185, 0.1547, 0.416, 0.1555, 0.4162, 0.1347, 0.4128, 0.1301, 0.4075, 0.1468, 0.3884, 0.1453, 0.3951, 0.2299, 0.429, 0.2299, 0.429, 0.2298, 0.4289, 0.2299, 0.4291, 0.1442, 0.4275, 0.1443, 0.4269, 0.1464, 0.427, 0.1472, 0.4274, 0.2179, 0.3955, 0.2168, 0.394, 0.2265, 0.3845, 0.2263, 0.3885, 0.2302, 0.4282, 0.23, 0.4285, 0.23, 0.4283, 0.23, 0.4278, 0.2181, 0.4387, 0.219, 0.4379, 0.2266, 0.4441, 0.2265, 0.4473, 0.1576, 0.417, 0.1576, 0.417, 0.1576, 0.417, 0.1576, 0.417, 0.1394, 0.4186, 0.1347, 0.4128, 0.1453, 0.3951, 0.1441, 0.4056, 0.2299, 0.429, 0.2299, 0.429, 0.2297, 0.429, 0.2298, 0.4289, 0.1575, 0.417, 0.1575, 0.417, 0.1575, 0.417, 0.1575, 0.417, 0.1443, 0.4269, 0.1443, 0.4264, 0.1456, 0.4265, 0.1464, 0.427, 0.2189, 0.398, 0.2179, 0.3955, 0.2263, 0.3885, 0.225, 0.3934, 0.2307, 0.4276, 0.2302, 0.4282, 0.23, 0.4278, 0.2301, 0.426, 0.219, 0.4379, 0.2199, 0.4366, 0.2261, 0.4407, 0.2266, 0.4441, 0.1422, 0.4224, 0.1394, 0.4186, 0.1441, 0.4056, 0.144, 0.4166, 0.2299, 0.429, 0.2299, 0.4291, 0.2296, 0.4291, 0.2297, 0.429, 0.1579, 0.417, 0.1576, 0.417, 0.1576, 0.417, 0.1578, 0.4168, 0.1443, 0.4264, 0.1444, 0.426, 0.145, 0.4261, 0.1456, 0.4265, 0.2198, 0.401, 0.2189, 0.398, 0.225, 0.3934, 0.2235, 0.3983, 0.1575, 0.417, 0.1575, 0.417, 0.1575, 0.417, 0.1575, 0.417, 0.2319, 0.4259, 0.2307, 0.4276, 0.2301, 0.426, 0.2303, 0.4205, 0.2199, 0.4366, 0.2208, 0.4351, 0.2253, 0.4374, 0.2261, 0.4407, 0.1436, 0.4241, 0.1422, 0.4224, 0.144, 0.4166, 0.1442, 0.4224, 0.2299, 0.4291, 0.2299, 0.4293, 0.2293, 0.4294, 0.2296, 0.4291, 0.1587, 0.4169, 0.1579, 0.417, 0.1578, 0.4168, 0.1587, 0.4161, 0.1444, 0.426, 0.1444, 0.4258, 0.1447, 0.4258, 0.145, 0.4261, 0.2203, 0.4038, 0.2198, 0.401, 0.2235, 0.3983, 0.2226, 0.4023, 0.1575, 0.417, 0.1574, 0.4171, 0.1574, 0.417, 0.1575, 0.417, 0.2347, 0.4224, 0.2319, 0.4259, 0.2303, 0.4205, 0.2302, 0.4097, 0.2208, 0.4351, 0.2215, 0.4335, 0.2246, 0.4346, 0.2253, 0.4374, 0.1441, 0.4248, 0.1436, 0.4241, 0.1442, 0.4224, 0.1443, 0.4244, 0.2299, 0.4293, 0.23, 0.4296, 0.2288, 0.4298, 0.2293, 0.4294, 0.1607, 0.417, 0.1587, 0.4169, 0.1587, 0.4161, 0.1616, 0.4138, 0.1444, 0.4258, 0.1444, 0.4256, 0.1446, 0.4256, 0.1447, 0.4258, 0.2208, 0.4062, 0.2203, 0.4038, 0.2226, 0.4023, 0.2221, 0.4055, 0.1574, 0.4171, 0.1574, 0.4172, 0.1572, 0.417, 0.1574, 0.417, 0.2394, 0.4167, 0.2347, 0.4224, 0.2302, 0.4097, 0.2291, 0.3989, 0.2215, 0.4335, 0.222, 0.4321, 0.224, 0.4326, 0.2246, 0.4346, 0.1443, 0.425, 0.1441, 0.4248, 0.1443, 0.4244, 0.1443, 0.4249, 0.23, 0.4296, 0.23, 0.4301, 0.228, 0.4302, 0.2288, 0.4298, 0.1656, 0.4172, 0.1607, 0.417, 0.1616, 0.4138, 0.1688, 0.4075, 0.1469, 0.4562, 0.159, 0.4562, 0.159, 0.4593, 0.1469, 0.4593, 0.1469, 0.4593, 0.159, 0.4593, 0.159, 0.4714, 0.1469, 0.4714, 0.1469, 0.4805, 0.159, 0.4805, 0.159, 0.4835, 0.1469, 0.4835, 0.1469, 0.4835, 0.159, 0.4835, 0.159, 0.4957, 0.1469, 0.4957, 0.1347, 0.4805, 0.1469, 0.4805, 0.1469, 0.4835, 0.1347, 0.4835, 0.159, 0.4805, 0.1711, 0.4805, 0.1711, 0.4835, 0.159, 0.4835, 0.159, 0.4744, 0.1711, 0.4744, 0.1711, 0.4775, 0.159, 0.4775, 0.1347, 0.4744, 0.1469, 0.4744, 0.1469, 0.4775, 0.1347, 0.4775, 0.1469, 0.4744, 0.159, 0.4744, 0.159, 0.4775, 0.1469, 0.4775, 0.1469, 0.4502, 0.159, 0.4502, 0.159, 0.4532, 0.1469, 0.4532, 0.1469, 0.4714, 0.159, 0.4714, 0.159, 0.4744, 0.1469, 0.4744, 0.1347, 0.4714, 0.1469, 0.4714, 0.1469, 0.4744, 0.1347, 0.4744, 0.159, 0.4714, 0.1711, 0.4714, 0.1711, 0.4744, 0.159, 0.4744, 0.1469, 0.4532, 0.159, 0.4532, 0.159, 0.4562, 0.1469, 0.4562, 0.1469, 0.4471, 0.159, 0.4471, 0.159, 0.4502, 0.1469, 0.4502, 0.159, 0.4775, 0.1711, 0.4775, 0.1711, 0.4805, 0.159, 0.4805, 0.1347, 0.4775, 0.1469, 0.4775, 0.1469, 0.4805, 0.1347, 0.4805, 0.1469, 0.4775, 0.159, 0.4775, 0.159, 0.4805, 0.1469, 0.4805])
me_cube_001.update()
me_cylinder_002 = bpy.data.meshes.new('Cylinder.002')
me_cylinder_002.from_pydata([(0.0, 1.0, -1.0), (0.0, 1.0, 1.0), (0.1951, 0.9808, -1.0), (0.1951, 0.9808, 1.0), (0.3827, 0.9239, -1.0), (0.3827, 0.9239, 1.0), (0.5556, 0.8315, -1.0), (0.5556, 0.8315, 1.0), (0.7071, 0.7071, -1.0), (0.7071, 0.7071, 1.0), (0.8315, 0.5556, -1.0), (0.8315, 0.5556, 1.0), (0.9239, 0.3827, -1.0), (0.9239, 0.3827, 1.0), (0.9808, 0.1951, -1.0), (0.9808, 0.1951, 1.0), (1.0, 0.0, -1.0), (1.0, 0.0, 1.0), (0.9808, -0.1951, -1.0), (0.9808, -0.1951, 1.0), (0.9239, -0.3827, -1.0), (0.9239, -0.3827, 1.0), (0.8315, -0.5556, -1.0), (0.8315, -0.5556, 1.0), (0.7071, -0.7071, -1.0), (0.7071, -0.7071, 1.0), (0.5556, -0.8315, -1.0), (0.5556, -0.8315, 1.0), (0.3827, -0.9239, -1.0), (0.3827, -0.9239, 1.0), (0.1951, -0.9808, -1.0), (0.1951, -0.9808, 1.0), (0.0, -1.0, -1.0), (0.0, -1.0, 1.0), (-0.1951, -0.9808, -1.0), (-0.1951, -0.9808, 1.0), (-0.3827, -0.9239, -1.0), (-0.3827, -0.9239, 1.0), (-0.5556, -0.8315, -1.0), (-0.5556, -0.8315, 1.0), (-0.7071, -0.7071, -1.0), (-0.7071, -0.7071, 1.0), (-0.8315, -0.5556, -1.0), (-0.8315, -0.5556, 1.0), (-0.9239, -0.3827, -1.0), (-0.9239, -0.3827, 1.0), (-0.9808, -0.1951, -1.0), (-0.9808, -0.1951, 1.0), (-1.0, 0.0, -1.0), (-1.0, 0.0, 1.0), (-0.9808, 0.1951, -1.0), (-0.9808, 0.1951, 1.0), (-0.9239, 0.3827, -1.0), (-0.9239, 0.3827, 1.0), (-0.8315, 0.5556, -1.0), (-0.8315, 0.5556, 1.0), (-0.7071, 0.7071, -1.0), (-0.7071, 0.7071, 1.0), (-0.5556, 0.8315, -1.0), (-0.5556, 0.8315, 1.0), (-0.3827, 0.9239, -1.0), (-0.3827, 0.9239, 1.0), (-0.1951, 0.9808, -1.0), (-0.1951, 0.9808, 1.0), (-0.3264, -0.8535, 2.056), (-0.3264, 0.6179, 2.056), (0.3264, -0.8535, 2.056), (0.3264, 0.6179, 2.056), (-0.3905, -1.664, 1.728), (-0.3905, 1.428, 1.728), (0.3905, 1.428, 1.728), (0.3905, -1.664, 1.728), (-0.3905, -1.395, 1.892), (-0.3905, 1.093, 1.892), (0.3905, 1.093, 1.892), (0.3905, -1.395, 1.892), (-0.3264, -1.126, 1.974), (-0.3264, 0.9235, 1.974), (0.3264, 0.9235, 1.974), (0.3264, -1.126, 1.974), (-0.3264, -0.9902, 2.015), (-0.3264, 0.7542, 2.015), (0.3264, 0.7542, 2.015), (0.3264, -0.9902, 2.015), (-0.3905, 1.025, 1.933), (0.3905, 1.025, 1.933), (0.3905, -1.261, 1.933), (-0.3905, -1.261, 1.933), (-0.3905, 1.294, 1.81), (0.3905, 1.294, 1.81), (0.3905, -1.563, 1.81), (-0.3905, -1.563, 1.81), (-0.3905, -1.463, 1.851), (-0.3905, 1.194, 1.851), (0.3905, 1.194, 1.851), (0.3905, -1.463, 1.851), (-0.3905, 1.295, 1.769), (0.3905, 1.295, 1.769), (0.3905, -1.597, 1.769), (-0.3905, -1.597, 1.769), (-0.4241, 1.692, 1.564), (0.4241, 1.692, 1.564), (0.4241, -1.954, 1.564), (-0.4241, -1.954, 1.564), (-0.4241, -1.771, 1.646), (-0.4241, 1.56, 1.646), (0.4241, 1.56, 1.646), (0.4241, -1.771, 1.646), (-0.4241, -1.692, 1.687), (-0.4241, 1.494, 1.687), (0.4241, 1.494, 1.687), (0.4241, -1.692, 1.687), (-0.4241, 1.613, 1.605), (0.4241, 1.613, 1.605), (0.4241, -1.882, 1.605), (-0.4241, -1.882, 1.605), (-0.4533, 1.97, 1.468), (0.4533, 1.97, 1.468), (0.4533, -2.298, 1.468), (-0.4533, -2.298, 1.468), (-0.4241, -2.037, 1.523), (-0.4241, 1.79, 1.523), (0.4241, 1.79, 1.523), (0.4241, -2.034, 1.523), (-0.5399, 0.7279, 1.365), (0.533, 0.6238, 1.365), (0.4533, -0.7404, 1.365), (-0.4533, -0.7131, 1.365), (-0.4533, -1.404, 1.441), (-0.4533, 1.07, 1.441), (0.4533, 1.07, 1.441), (0.4533, -1.404, 1.441), (-0.3264, -0.707, 2.1), (-0.3264, 0.4959, 2.1), (0.3264, 0.4959, 2.1), (0.3264, -0.707, 2.1), (-0.001598, -0.008246, 2.144), (-0.001598, -0.004849, 2.144), (0.001603, -0.004849, 2.144), (0.001603, -0.008246, 2.144), (2.513e-06, 0.9239, 2.056), (2.513e-06, -1.158, 2.056), (2.521e-06, -2.305, 1.728), (2.521e-06, 2.07, 1.728), (2.521e-06, -1.925, 1.892), (2.521e-06, 1.596, 1.892), (2.513e-06, -1.544, 1.974), (2.513e-06, 1.356, 1.974), (2.513e-06, -1.352, 2.015), (2.513e-06, 1.117, 2.015), (2.521e-06, 1.5, 1.933), (2.521e-06, -1.735, 1.933), (2.521e-06, 1.881, 1.81), (2.521e-06, -2.162, 1.81), (2.521e-06, 1.739, 1.851), (2.521e-06, -2.021, 1.851), (2.521e-06, -2.211, 1.769), (0.001546, 1.931, 1.769), (1.033e-06, 2.444, 1.564), (1.033e-06, -2.715, 1.564), (1.033e-06, 2.258, 1.646), (1.033e-06, -2.457, 1.646), (1.033e-06, 2.164, 1.687), (1.033e-06, -2.346, 1.687), (1.033e-06, -2.614, 1.605), (1.033e-06, 2.332, 1.605), (1.429e-07, -3.203, 1.468), (1.429e-07, 2.838, 1.468), (1.033e-06, -2.831, 1.523), (1.033e-06, 2.582, 1.523), (1.429e-07, 0.8451, 1.365), (1.429e-07, -0.8483, 1.365), (1.429e-07, 1.563, 1.441), (1.429e-07, -1.937, 1.441), (2.513e-06, 0.7513, 2.1), (2.513e-06, -0.9511, 2.1), (2.51e-06, -0.002763, 2.144), (2.51e-06, -0.007571, 2.144), (-0.3264, -0.1178, 2.056), (0.3264, -0.1178, 2.056), (0.3905, -0.118, 1.728), (-0.3905, -0.118, 1.728), (0.3905, -0.1511, 1.892), (-0.3905, -0.1511, 1.892), (0.3264, -0.1012, 1.974), (-0.3264, -0.1012, 1.974), (0.3264, -0.118, 2.015), (-0.3264, -0.118, 2.015), (-0.3905, -0.1177, 1.933), (0.3905, -0.1177, 1.933), (-0.3905, -0.1342, 1.81), (0.3905, -0.1342, 1.81), (-0.3905, -0.1346, 1.851), (0.3905, -0.1346, 1.851), (0.3905, -0.151, 1.769), (-0.3905, -0.151, 1.769), (-0.4241, -0.1309, 1.564), (0.4241, -0.1309, 1.564), (-0.4241, -0.1052, 1.646), (0.4241, -0.1052, 1.646), (-0.4241, -0.09909, 1.687), (0.4241, -0.09909, 1.687), (0.4241, -0.1343, 1.605), (-0.4241, -0.1343, 1.605), (0.4533, -0.164, 1.468), (-0.4533, -0.164, 1.468), (0.4241, -0.1221, 1.523), (-0.4241, -0.1235, 1.523), (-0.7594, -0.07187, 1.365), (0.7612, -0.07187, 1.365), (-0.4533, -0.1671, 1.441), (0.4533, -0.1671, 1.441), (-0.3264, -0.1055, 2.1), (0.3264, -0.1055, 2.1), (-0.001598, -0.006547, 2.144), (0.001603, -0.006547, 2.144), (2.51e-06, -0.005167, 2.144), (-0.5447, -4.677, 1.237), (-0.5408, -4.634, 1.269), (-0.5515, -0.9671, 1.11), (-0.5295, -0.7591, 1.265), (0.09267, -4.689, 1.237), (0.09661, -4.646, 1.269), (0.1824, -0.9792, 1.11), (0.2044, -0.7712, 1.265), (-0.5184, -2.769, 1.213), (-0.5117, -2.697, 1.267), (0.119, -2.781, 1.213), (0.1257, -2.709, 1.267), (-0.4972, -1.728, 1.266), (0.1301, -1.849, 1.185), (-0.5073, -1.837, 1.185), (0.1402, -1.74, 1.266), (-0.5311, -3.718, 1.229), (0.1111, -3.677, 1.268), (-0.5262, -3.666, 1.268), (0.1063, -3.73, 1.229), (0.03589, 1.056, 1.012), (0.02628, 0.6048, 1.342), (0.2459, 1.035, 1.012), (0.131, 0.5932, 1.342), (0.4479, 0.9752, 1.012), (0.2317, 0.5587, 1.342), (0.6341, 0.8777, 1.012), (0.3245, 0.5028, 1.342), (0.7972, 0.7464, 1.012), (0.4058, 0.4276, 1.342), (0.9311, 0.5864, 1.012), (0.4726, 0.3359, 1.342), (1.031, 0.4038, 1.012), (0.5222, 0.2313, 1.342), (1.092, 0.2058, 1.012), (0.5527, 0.1178, 1.342), (1.113, -0.0002134, 1.012), (0.5631, -0.0002134, 1.342), (1.092, -0.2062, 1.012), (0.5527, -0.1182, 1.342), (1.031, -0.4043, 1.012), (0.5222, -0.2317, 1.342), (0.9311, -0.5868, 1.012), (0.4726, -0.3363, 1.342), (0.7972, -0.7468, 1.012), (0.4058, -0.428, 1.342), (0.6341, -0.8781, 1.012), (0.3245, -0.5033, 1.342), (0.4479, -0.9757, 1.012), (0.2317, -0.5592, 1.342), (0.2459, -1.036, 1.012), (0.131, -0.5936, 1.342), (0.03589, -1.056, 1.012), (0.02628, -0.6052, 1.342), (-0.1742, -1.036, 1.012), (-0.07844, -0.5936, 1.342), (-0.3762, -0.9757, 1.012), (-0.1791, -0.5592, 1.342), (-0.5623, -0.8781, 1.012), (-0.2719, -0.5033, 1.342), (-0.7255, -0.7468, 1.012), (-0.3533, -0.428, 1.342), (-0.8594, -0.5868, 1.012), (-0.42, -0.3363, 1.342), (-0.9589, -0.4043, 1.012), (-0.4696, -0.2317, 1.342), (-1.02, -0.2062, 1.012), (-0.5002, -0.1182, 1.342), (-1.041, -0.0002134, 1.012), (-0.5105, -0.0002136, 1.342), (-1.02, 0.2058, 1.012), (-0.5002, 0.1178, 1.342), (-0.9589, 0.4038, 1.012), (-0.4696, 0.2313, 1.342), (-0.8594, 0.5864, 1.012), (-0.42, 0.3359, 1.342), (-0.7255, 0.7464, 1.012), (-0.3533, 0.4276, 1.342), (-0.5623, 0.8777, 1.012), (-0.2719, 0.5028, 1.342), (-0.3762, 0.9752, 1.012), (-0.1791, 0.5587, 1.342), (-0.1742, 1.035, 1.012), (-0.07844, 0.5932, 1.342), (-0.002435, 1.217, 0.9868), (0.2396, 1.193, 0.9868), (0.1279, 0.6836, 1.367), (0.007175, 0.697, 1.367), (0.4724, 1.124, 0.9868), (0.2439, 0.6439, 1.367), (0.6869, 1.011, 0.9868), (0.3508, 0.5795, 1.367), (0.875, 0.8602, 0.9868), (0.4446, 0.4928, 1.367), (1.029, 0.6758, 0.9868), (0.5215, 0.3871, 1.367), (1.144, 0.4654, 0.9868), (0.5787, 0.2666, 1.367), (1.215, 0.2372, 0.9868), (0.6139, 0.1358, 1.367), (1.238, -0.0002134, 0.9868), (0.6258, -0.0002134, 1.367), (1.215, -0.2376, 0.9868), (0.6139, -0.1362, 1.367), (1.144, -0.4658, 0.9868), (0.5787, -0.267, 1.367), (1.029, -0.6762, 0.9868), (0.5215, -0.3876, 1.367), (0.875, -0.8606, 0.9868), (0.4446, -0.4932, 1.367), (0.6869, -1.012, 0.9868), (0.3508, -0.5799, 1.367), (0.4724, -1.124, 0.9868), (0.2439, -0.6444, 1.367), (0.2396, -1.194, 0.9868), (0.1279, -0.684, 1.367), (-0.002435, -1.217, 0.9868), (0.007175, -0.6974, 1.367), (-0.2445, -1.194, 0.9868), (-0.1135, -0.684, 1.367), (-0.4773, -1.124, 0.9868), (-0.2296, -0.6444, 1.367), (-0.6918, -1.012, 0.9868), (-0.3365, -0.5799, 1.367), (-0.8798, -0.8606, 0.9868), (-0.4302, -0.4932, 1.367), (-1.034, -0.6762, 0.9868), (-0.5072, -0.3876, 1.367), (-1.149, -0.4658, 0.9868), (-0.5643, -0.267, 1.367), (-1.219, -0.2376, 0.9868), (-0.5995, -0.1362, 1.367), (-1.243, -0.0002134, 0.9868), (-0.6114, -0.0002136, 1.367), (-1.219, 0.2372, 0.9868), (-0.5995, 0.1358, 1.367), (-1.149, 0.4654, 0.9868), (-0.5643, 0.2666, 1.367), (-1.034, 0.6758, 0.9868), (-0.5072, 0.3871, 1.367), (-0.8798, 0.8602, 0.9868), (-0.4302, 0.4928, 1.367), (-0.6918, 1.011, 0.9868), (-0.3365, 0.5795, 1.367), (-0.4773, 1.124, 0.9868), (-0.2296, 0.6439, 1.367), (-0.2445, 1.193, 0.9868), (-0.1135, 0.6836, 1.367), (0.02648, 4.734, 1.24), (0.02632, 4.691, 1.272), (0.3617, 1.032, 1.112), (0.3581, 0.8226, 1.268), (-0.6106, 4.677, 1.24), (-0.6108, 4.634, 1.272), (-0.3718, 0.9661, 1.112), (-0.3754, 0.7562, 1.268), (0.1691, 2.827, 1.216), (0.1688, 2.754, 1.27), (-0.468, 2.771, 1.216), (-0.4683, 2.698, 1.27), (0.2401, 1.786, 1.269), (-0.3966, 1.839, 1.187), (0.2405, 1.896, 1.187), (-0.397, 1.73, 1.269), (0.09776, 3.776, 1.231), (-0.5395, 3.666, 1.271), (0.09757, 3.723, 1.271), (-0.5393, 3.719, 1.231)], [], [(0, 1, 3, 2), (2, 3, 5, 4), (4, 5, 7, 6), (6, 7, 9, 8), (8, 9, 11, 10), (10, 11, 13, 12), (12, 13, 15, 14), (14, 15, 17, 16), (16, 17, 19, 18), (18, 19, 21, 20), (20, 21, 23, 22), (22, 23, 25, 24), (24, 25, 27, 26), (26, 27, 29, 28), (28, 29, 31, 30), (30, 31, 33, 32), (32, 33, 35, 34), (34, 35, 37, 36), (36, 37, 39, 38), (38, 39, 41, 40), (40, 41, 43, 42), (42, 43, 45, 44), (44, 45, 47, 46), (46, 47, 49, 48), (48, 49, 51, 50), (50, 51, 53, 52), (52, 53, 55, 54), (54, 55, 57, 56), (56, 57, 59, 58), (58, 59, 61, 60), (60, 61, 63, 62), (62, 63, 1, 0), (0, 2, 4, 6, 8, 10, 12, 14, 16, 18, 20, 22, 24, 26, 28, 30, 32, 34, 36, 38, 40, 42, 44, 46, 48, 50, 52, 54, 56, 58, 60, 62), (187, 178, 65, 81), (149, 140, 67, 82), (186, 179, 66, 83), (148, 141, 64, 80), (178, 64, 132, 212), (163, 142, 68, 108), (201, 180, 71, 111), (162, 143, 70, 110), (200, 181, 69, 109), (155, 144, 72, 92), (193, 182, 75, 95), (154, 145, 74, 94), (192, 183, 73, 93), (151, 146, 76, 87), (189, 184, 79, 86), (150, 147, 78, 85), (188, 185, 77, 84), (146, 148, 80, 76), (184, 186, 83, 79), (147, 149, 82, 78), (185, 187, 81, 77), (183, 188, 84, 73), (145, 150, 85, 74), (182, 189, 86, 75), (144, 151, 87, 72), (195, 190, 88, 96), (157, 152, 89, 97), (194, 191, 90, 98), (156, 153, 91, 99), (190, 192, 93, 88), (152, 154, 94, 89), (191, 193, 95, 90), (153, 155, 92, 91), (142, 156, 99, 68), (180, 194, 98, 71), (143, 157, 97, 70), (181, 195, 96, 69), (207, 196, 100, 121), (169, 158, 101, 122), (206, 197, 102, 123), (168, 159, 103, 120), (203, 198, 105, 112), (165, 160, 106, 113), (202, 199, 107, 114), (164, 161, 104, 115), (198, 200, 109, 105), (160, 162, 110, 106), (199, 201, 111, 107), (161, 163, 108, 104), (159, 164, 115, 103), (197, 202, 114, 102), (158, 165, 113, 101), (196, 203, 112, 100), (173, 166, 119, 128), (211, 204, 118, 131), (172, 167, 117, 130), (210, 205, 116, 129), (166, 168, 120, 119), (204, 206, 123, 118), (167, 169, 122, 117), (205, 207, 121, 116), (208, 210, 129, 124), (170, 172, 130, 125), (209, 211, 131, 126), (171, 173, 128, 127), (175, 135, 139, 177), (141, 66, 135, 175), (140, 65, 133, 174), (179, 67, 134, 213), (216, 214, 136, 177), (174, 133, 137, 176), (213, 134, 138, 215), (212, 132, 136, 214), (134, 174, 176, 138), (215, 216, 177, 139), (67, 140, 174, 134), (64, 141, 175, 132), (132, 175, 177, 136), (126, 131, 173, 171), (124, 129, 172, 170), (116, 121, 169, 167), (118, 123, 168, 166), (129, 116, 167, 172), (131, 118, 166, 173), (100, 112, 165, 158), (102, 114, 164, 159), (107, 111, 163, 161), (105, 109, 162, 160), (114, 107, 161, 164), (112, 105, 160, 165), (123, 102, 159, 168), (121, 100, 158, 169), (69, 96, 157, 143), (71, 98, 156, 142), (90, 95, 155, 153), (88, 93, 154, 152), (98, 90, 153, 156), (96, 88, 152, 157), (75, 86, 151, 144), (73, 84, 150, 145), (77, 81, 149, 147), (79, 83, 148, 146), (84, 77, 147, 150), (86, 79, 146, 151), (93, 73, 145, 154), (95, 75, 144, 155), (109, 69, 143, 162), (111, 71, 142, 163), (83, 66, 141, 148), (81, 65, 140, 149), (138, 176, 216, 215), (133, 212, 214, 137), (135, 213, 215, 139), (176, 137, 214, 216), (66, 179, 213, 135), (125, 130, 211, 209), (127, 128, 210, 208), (119, 120, 207, 205), (117, 122, 206, 204), (128, 119, 205, 210), (130, 117, 204, 211), (103, 115, 203, 196), (101, 113, 202, 197), (106, 110, 201, 199), (104, 108, 200, 198), (113, 106, 199, 202), (115, 104, 198, 203), (122, 101, 197, 206), (120, 103, 196, 207), (68, 99, 195, 181), (70, 97, 194, 180), (89, 94, 193, 191), (91, 92, 192, 190), (97, 89, 191, 194), (99, 91, 190, 195), (74, 85, 189, 182), (72, 87, 188, 183), (76, 80, 187, 185), (78, 82, 186, 184), (87, 76, 185, 188), (85, 78, 184, 189), (92, 72, 183, 192), (94, 74, 182, 193), (108, 68, 181, 200), (110, 70, 180, 201), (65, 178, 212, 133), (82, 67, 179, 186), (80, 64, 178, 187), (231, 229, 220, 219), (219, 220, 224, 223), (236, 234, 222, 221), (221, 222, 218, 217), (233, 236, 221, 217), (234, 235, 218, 222), (232, 229, 226, 228), (231, 230, 227, 225), (230, 232, 228, 227), (233, 235, 226, 225), (223, 224, 232, 230), (219, 223, 230, 231), (224, 220, 229, 232), (225, 226, 229, 231), (217, 218, 235, 233), (228, 226, 235, 234), (225, 227, 236, 233), (227, 228, 234, 236), (237, 239, 240, 238), (239, 241, 242, 240), (241, 243, 244, 242), (243, 245, 246, 244), (245, 247, 248, 246), (247, 249, 250, 248), (249, 251, 252, 250), (251, 253, 254, 252), (253, 255, 256, 254), (255, 257, 258, 256), (257, 259, 260, 258), (259, 261, 262, 260), (261, 263, 264, 262), (263, 265, 266, 264), (265, 267, 268, 266), (267, 269, 270, 268), (269, 271, 272, 270), (271, 273, 274, 272), (273, 275, 276, 274), (275, 277, 278, 276), (277, 279, 280, 278), (279, 281, 282, 280), (281, 283, 284, 282), (283, 285, 286, 284), (285, 287, 288, 286), (287, 289, 290, 288), (289, 291, 292, 290), (291, 293, 294, 292), (293, 295, 296, 294), (295, 297, 298, 296), (297, 299, 300, 298), (299, 237, 238, 300), (301, 304, 303, 302), (302, 303, 306, 305), (305, 306, 308, 307), (307, 308, 310, 309), (309, 310, 312, 311), (311, 312, 314, 313), (313, 314, 316, 315), (315, 316, 318, 317), (317, 318, 320, 319), (319, 320, 322, 321), (321, 322, 324, 323), (323, 324, 326, 325), (325, 326, 328, 327), (327, 328, 330, 329), (329, 330, 332, 331), (331, 332, 334, 333), (333, 334, 336, 335), (335, 336, 338, 337), (337, 338, 340, 339), (339, 340, 342, 341), (341, 342, 344, 343), (343, 344, 346, 345), (345, 346, 348, 347), (347, 348, 350, 349), (349, 350, 352, 351), (351, 352, 354, 353), (353, 354, 356, 355), (355, 356, 358, 357), (357, 358, 360, 359), (359, 360, 362, 361), (361, 362, 364, 363), (363, 364, 304, 301), (298, 300, 364, 362), (265, 263, 327, 329), (246, 248, 312, 310), (283, 281, 345, 347), (264, 266, 330, 328), (237, 299, 363, 301), (282, 284, 348, 346), (249, 247, 311, 313), (300, 238, 304, 364), (267, 265, 329, 331), (248, 250, 314, 312), (285, 283, 347, 349), (266, 268, 332, 330), (284, 286, 350, 348), (251, 249, 313, 315), (269, 267, 331, 333), (250, 252, 316, 314), (287, 285, 349, 351), (268, 270, 334, 332), (286, 288, 352, 350), (253, 251, 315, 317), (271, 269, 333, 335), (252, 254, 318, 316), (289, 287, 351, 353), (270, 272, 336, 334), (288, 290, 354, 352), (255, 253, 317, 319), (273, 271, 335, 337), (254, 256, 320, 318), (239, 237, 301, 302), (291, 289, 353, 355), (272, 274, 338, 336), (238, 240, 303, 304), (290, 292, 356, 354), (257, 255, 319, 321), (275, 273, 337, 339), (256, 258, 322, 320), (293, 291, 355, 357), (274, 276, 340, 338), (241, 239, 302, 305), (292, 294, 358, 356), (259, 257, 321, 323), (240, 242, 306, 303), (277, 275, 339, 341), (258, 260, 324, 322), (295, 293, 357, 359), (276, 278, 342, 340), (243, 241, 305, 307), (294, 296, 360, 358), (261, 259, 323, 325), (242, 244, 308, 306), (279, 277, 341, 343), (260, 262, 326, 324), (297, 295, 359, 361), (278, 280, 344, 342), (245, 243, 307, 309), (296, 298, 362, 360), (263, 261, 325, 327), (244, 246, 310, 308), (281, 279, 343, 345), (262, 264, 328, 326), (299, 297, 361, 363), (280, 282, 346, 344), (247, 245, 309, 311), (379, 377, 368, 367), (367, 368, 372, 371), (384, 382, 370, 369), (369, 370, 366, 365), (381, 384, 369, 365), (382, 383, 366, 370), (380, 377, 374, 376), (379, 378, 375, 373), (378, 380, 376, 375), (381, 383, 374, 373), (371, 372, 380, 378), (367, 371, 378, 379), (372, 368, 377, 380), (373, 374, 377, 379), (365, 366, 383, 381), (376, 374, 383, 382), (373, 375, 384, 381), (375, 376, 382, 384)])
_uv = me_cylinder_002.uv_layers.new(name='UVMap')
_uv.uv.foreach_set('vector', [0.1169, 0.4369, 0.1169, 0.4735, 0.1133, 0.4735, 0.1133, 0.4369, 0.1133, 0.4369, 0.1133, 0.4735, 0.1097, 0.4735, 0.1097, 0.4369, 0.1097, 0.4369, 0.1097, 0.4735, 0.1061, 0.4735, 0.1061, 0.4369, 0.1061, 0.4369, 0.1061, 0.4735, 0.1025, 0.4735, 0.1025, 0.4369, 0.1025, 0.4369, 0.1025, 0.4735, 0.09893, 0.4735, 0.09893, 0.4369, 0.09893, 0.4369, 0.09893, 0.4735, 0.09534, 0.4735, 0.09534, 0.4369, 0.09534, 0.4369, 0.09534, 0.4735, 0.09176, 0.4735, 0.09176, 0.4369, 0.09176, 0.4369, 0.09176, 0.4735, 0.08817, 0.4735, 0.08817, 0.4369, 0.07682, 0.3836, 0.07682, 0.4194, 0.07331, 0.4194, 0.07331, 0.3836, 0.07331, 0.3836, 0.07331, 0.4194, 0.0698, 0.4194, 0.0698, 0.3836, 0.0698, 0.3836, 0.0698, 0.4194, 0.06629, 0.4194, 0.06629, 0.3836, 0.06629, 0.3836, 0.06629, 0.4194, 0.06278, 0.4194, 0.06278, 0.3836, 0.06278, 0.3836, 0.06278, 0.4194, 0.05927, 0.4194, 0.05927, 0.3836, 0.05927, 0.3836, 0.05927, 0.4194, 0.05576, 0.4194, 0.05576, 0.3836, 0.05576, 0.3836, 0.05576, 0.4194, 0.05225, 0.4194, 0.05225, 0.3836, 0.05225, 0.3836, 0.05225, 0.4194, 0.04875, 0.4194, 0.04875, 0.3836, 0.1136, 0.3838, 0.1136, 0.4221, 0.1098, 0.4221, 0.1098, 0.3838, 0.1098, 0.3838, 0.1098, 0.4221, 0.1061, 0.4221, 0.1061, 0.3838, 0.1061, 0.3838, 0.1061, 0.4221, 0.1023, 0.4221, 0.1023, 0.3838, 0.1023, 0.3838, 0.1023, 0.4221, 0.0986, 0.4221, 0.0986, 0.3838, 0.0986, 0.3838, 0.0986, 0.4221, 0.09485, 0.4221, 0.09485, 0.3838, 0.09485, 0.3838, 0.09485, 0.4221, 0.0911, 0.4221, 0.0911, 0.3838, 0.0911, 0.3838, 0.0911, 0.4221, 0.08735, 0.4221, 0.08735, 0.3838, 0.04132, 0.3831, 0.04132, 0.4222, 0.03748, 0.4222, 0.03748, 0.3831, 0.03748, 0.3831, 0.03748, 0.4222, 0.03365, 0.4222, 0.03365, 0.3831, 0.03365, 0.3831, 0.03365, 0.4222, 0.02981, 0.4222, 0.02981, 0.3831, 0.02981, 0.3831, 0.02981, 0.4222, 0.02598, 0.4222, 0.02598, 0.3831, 0.02598, 0.3831, 0.02598, 0.4222, 0.02214, 0.4222, 0.02214, 0.3831, 0.02214, 0.3831, 0.02214, 0.4222, 0.01831, 0.4222, 0.01831, 0.3831, 0.01831, 0.3831, 0.01831, 0.4222, 0.01448, 0.4222, 0.01448, 0.3831, 0.01448, 0.3831, 0.01448, 0.4222, 0.01064, 0.4222, 0.01064, 0.3831, 0.01064, 0.3831, 0.01064, 0.4222, 0.006807, 0.4222, 0.006807, 0.3831, 0.01577, 0.4692, 0.01482, 0.4645, 0.01482, 0.4596, 0.01577, 0.4549, 0.01762, 0.4504, 0.02031, 0.4464, 0.02374, 0.443, 0.02777, 0.4403, 0.03224, 0.4384, 0.03699, 0.4375, 0.04184, 0.4375, 0.04659, 0.4384, 0.05106, 0.4403, 0.05509, 0.443, 0.05852, 0.4464, 0.06121, 0.4504, 0.06306, 0.4549, 0.06401, 0.4596, 0.06401, 0.4645, 0.06306, 0.4692, 0.06121, 0.4737, 0.05852, 0.4777, 0.05509, 0.4812, 0.05106, 0.4838, 0.04659, 0.4857, 0.04184, 0.4866, 0.03699, 0.4866, 0.03224, 0.4857, 0.02777, 0.4838, 0.02374, 0.4812, 0.02031, 0.4777, 0.01762, 0.4737, 0.2992, 0.4451, 0.2987, 0.4484, 0.2903, 0.4475, 0.289, 0.4438, 0.3257, 0.4493, 0.3272, 0.4462, 0.3301, 0.446, 0.3291, 0.4489, 0.337, 0.4479, 0.3366, 0.4454, 0.3428, 0.444, 0.3446, 0.4464, 0.3134, 0.448, 0.3104, 0.451, 0.3068, 0.4501, 0.3091, 0.447, 0.2987, 0.4484, 0.3068, 0.4501, 0.3043, 0.4532, 0.2981, 0.4517, 0.3304, 0.4216, 0.3293, 0.4251, 0.3216, 0.4238, 0.3225, 0.4203, 0.3403, 0.4695, 0.34, 0.4668, 0.3543, 0.4644, 0.355, 0.467, 0.3194, 0.4729, 0.3198, 0.47, 0.3258, 0.4691, 0.3256, 0.4719, 0.3035, 0.4171, 0.3031, 0.4206, 0.2847, 0.4177, 0.2845, 0.414, 0.3241, 0.4352, 0.3223, 0.4385, 0.3159, 0.4374, 0.3173, 0.434, 0.3388, 0.4586, 0.3386, 0.4558, 0.3499, 0.4538, 0.351, 0.4565, 0.3215, 0.4613, 0.3224, 0.4583, 0.3271, 0.4576, 0.3266, 0.4605, 0.3016, 0.4313, 0.3012, 0.4348, 0.2864, 0.4325, 0.2858, 0.4288, 0.3194, 0.4417, 0.3164, 0.4448, 0.3114, 0.4438, 0.3137, 0.4406, 0.3378, 0.4532, 0.3373, 0.4506, 0.3464, 0.4489, 0.3482, 0.4513, 0.3229, 0.4554, 0.3238, 0.4524, 0.3279, 0.4518, 0.3274, 0.4547, 0.3003, 0.4382, 0.2995, 0.4416, 0.2874, 0.44, 0.2867, 0.4362, 0.3164, 0.4448, 0.3134, 0.448, 0.3091, 0.447, 0.3114, 0.4438, 0.3373, 0.4506, 0.337, 0.4479, 0.3446, 0.4464, 0.3464, 0.4489, 0.3238, 0.4524, 0.3257, 0.4493, 0.3291, 0.4489, 0.3279, 0.4518, 0.2995, 0.4416, 0.2992, 0.4451, 0.289, 0.4438, 0.2874, 0.44, 0.3012, 0.4348, 0.3003, 0.4382, 0.2867, 0.4362, 0.2864, 0.4325, 0.3224, 0.4583, 0.3229, 0.4554, 0.3274, 0.4547, 0.3271, 0.4576, 0.3386, 0.4558, 0.3378, 0.4532, 0.3482, 0.4513, 0.3499, 0.4538, 0.3223, 0.4385, 0.3194, 0.4417, 0.3137, 0.4406, 0.3159, 0.4374, 0.303, 0.4242, 0.3022, 0.4277, 0.2851, 0.425, 0.2857, 0.4215, 0.3206, 0.4671, 0.3206, 0.4642, 0.3261, 0.4634, 0.3266, 0.4661, 0.3399, 0.464, 0.3393, 0.4613, 0.3524, 0.459, 0.3532, 0.4617, 0.3276, 0.4285, 0.3264, 0.4319, 0.3191, 0.4307, 0.3202, 0.4272, 0.3022, 0.4277, 0.3016, 0.4313, 0.2858, 0.4288, 0.2851, 0.425, 0.3206, 0.4642, 0.3215, 0.4613, 0.3266, 0.4605, 0.3261, 0.4634, 0.3393, 0.4613, 0.3388, 0.4586, 0.351, 0.4565, 0.3524, 0.459, 0.3264, 0.4319, 0.3241, 0.4352, 0.3173, 0.434, 0.3191, 0.4307, 0.3293, 0.4251, 0.3276, 0.4285, 0.3202, 0.4272, 0.3216, 0.4238, 0.34, 0.4668, 0.3399, 0.464, 0.3532, 0.4617, 0.3543, 0.4644, 0.3198, 0.47, 0.3206, 0.4671, 0.3266, 0.4661, 0.3258, 0.4691, 0.3031, 0.4206, 0.303, 0.4242, 0.2857, 0.4215, 0.2847, 0.4177, 0.3062, 0.4029, 0.3057, 0.4065, 0.2838, 0.4029, 0.2833, 0.3992, 0.3173, 0.4845, 0.3182, 0.4816, 0.3251, 0.4804, 0.3247, 0.4833, 0.3423, 0.4805, 0.342, 0.4777, 0.3588, 0.4749, 0.36, 0.4775, 0.3385, 0.4084, 0.3366, 0.4117, 0.3274, 0.4102, 0.329, 0.4068, 0.3051, 0.41, 0.3042, 0.4135, 0.2842, 0.4103, 0.2842, 0.4066, 0.3187, 0.4787, 0.319, 0.4758, 0.3254, 0.4748, 0.3254, 0.4776, 0.3415, 0.475, 0.3408, 0.4723, 0.3562, 0.4697, 0.3577, 0.4722, 0.3348, 0.4151, 0.3323, 0.4183, 0.3241, 0.4169, 0.326, 0.4136, 0.3042, 0.4135, 0.3035, 0.4171, 0.2845, 0.414, 0.2842, 0.4103, 0.319, 0.4758, 0.3194, 0.4729, 0.3256, 0.4719, 0.3254, 0.4748, 0.3408, 0.4723, 0.3403, 0.4695, 0.355, 0.467, 0.3562, 0.4697, 0.3323, 0.4183, 0.3304, 0.4216, 0.3225, 0.4203, 0.3241, 0.4169, 0.3366, 0.4117, 0.3348, 0.4151, 0.326, 0.4136, 0.3274, 0.4102, 0.342, 0.4777, 0.3415, 0.475, 0.3577, 0.4722, 0.3588, 0.4749, 0.3182, 0.4816, 0.3187, 0.4787, 0.3254, 0.4776, 0.3251, 0.4804, 0.3057, 0.4065, 0.3051, 0.41, 0.2842, 0.4066, 0.2838, 0.4029, 0.3292, 0.3992, 0.3437, 0.4043, 0.3329, 0.4026, 0.3227, 0.3984, 0.3436, 0.4859, 0.3433, 0.4841, 0.363, 0.4807, 0.3551, 0.484, 0.3276, 0.4887, 0.3156, 0.4886, 0.3236, 0.4872, 0.3322, 0.4877, 0.3079, 0.3959, 0.3074, 0.3982, 0.2819, 0.3941, 0.293, 0.3935, 0.3437, 0.4043, 0.3385, 0.4084, 0.329, 0.4068, 0.3329, 0.4026, 0.3433, 0.4841, 0.3423, 0.4805, 0.36, 0.4775, 0.363, 0.4807, 0.3156, 0.4886, 0.3173, 0.4845, 0.3247, 0.4833, 0.3236, 0.4872, 0.3074, 0.3982, 0.3062, 0.4029, 0.2833, 0.3992, 0.2819, 0.3941, 0.3078, 0.3893, 0.3079, 0.3959, 0.293, 0.3935, 0.2985, 0.3878, 0.3351, 0.4925, 0.3276, 0.4887, 0.3322, 0.4877, 0.3373, 0.492, 0.3436, 0.491, 0.3436, 0.4859, 0.3551, 0.484, 0.3496, 0.4899, 0.3172, 0.3905, 0.3292, 0.3992, 0.3227, 0.3984, 0.3153, 0.3906, 0.343, 0.441, 0.3409, 0.4417, 0.3352, 0.4404, 0.3352, 0.4403, 0.3456, 0.4433, 0.3428, 0.444, 0.3409, 0.4417, 0.343, 0.441, 0.2865, 0.4473, 0.2903, 0.4475, 0.2915, 0.4513, 0.2884, 0.4514, 0.3366, 0.4454, 0.3301, 0.446, 0.331, 0.4431, 0.3362, 0.4428, 0.3352, 0.4403, 0.3352, 0.4403, 0.3352, 0.4403, 0.3352, 0.4403, 0.2884, 0.4514, 0.2915, 0.4513, 0.2969, 0.4549, 0.2969, 0.4549, 0.3362, 0.4428, 0.331, 0.4431, 0.3352, 0.4404, 0.3352, 0.4404, 0.2981, 0.4517, 0.3043, 0.4532, 0.2969, 0.4549, 0.2969, 0.4549, 0.331, 0.4431, 0.3287, 0.443, 0.3352, 0.4403, 0.3352, 0.4404, 0.3352, 0.4404, 0.3352, 0.4403, 0.3352, 0.4403, 0.3352, 0.4404, 0.3301, 0.446, 0.3272, 0.4462, 0.3287, 0.443, 0.331, 0.4431, 0.3068, 0.4501, 0.3104, 0.451, 0.307, 0.454, 0.3043, 0.4532, 0.3043, 0.4532, 0.307, 0.454, 0.2969, 0.4549, 0.2969, 0.4549, 0.3496, 0.4899, 0.3551, 0.484, 0.3602, 0.4833, 0.3509, 0.49, 0.2985, 0.3878, 0.293, 0.3935, 0.287, 0.3922, 0.2967, 0.3872, 0.2819, 0.3941, 0.2833, 0.3992, 0.2737, 0.3976, 0.2715, 0.3923, 0.363, 0.4807, 0.36, 0.4775, 0.3674, 0.4762, 0.3714, 0.4794, 0.293, 0.3935, 0.2819, 0.3941, 0.2715, 0.3923, 0.287, 0.3922, 0.3551, 0.484, 0.363, 0.4807, 0.3714, 0.4794, 0.3602, 0.4833, 0.2838, 0.4029, 0.2842, 0.4066, 0.2755, 0.4052, 0.2748, 0.4014, 0.3588, 0.4749, 0.3577, 0.4722, 0.3645, 0.4711, 0.3658, 0.4737, 0.3562, 0.4697, 0.355, 0.467, 0.3611, 0.466, 0.3625, 0.4686, 0.2842, 0.4103, 0.2845, 0.414, 0.2764, 0.4127, 0.2758, 0.4089, 0.3577, 0.4722, 0.3562, 0.4697, 0.3625, 0.4686, 0.3645, 0.4711, 0.2842, 0.4066, 0.2842, 0.4103, 0.2758, 0.4089, 0.2755, 0.4052, 0.36, 0.4775, 0.3588, 0.4749, 0.3658, 0.4737, 0.3674, 0.4762, 0.2833, 0.3992, 0.2838, 0.4029, 0.2748, 0.4014, 0.2737, 0.3976, 0.2847, 0.4177, 0.2857, 0.4215, 0.278, 0.4202, 0.2769, 0.4164, 0.3543, 0.4644, 0.3532, 0.4617, 0.3589, 0.4607, 0.3602, 0.4633, 0.3524, 0.459, 0.351, 0.4565, 0.3562, 0.4555, 0.358, 0.4581, 0.2851, 0.425, 0.2858, 0.4288, 0.2791, 0.4278, 0.278, 0.4239, 0.3532, 0.4617, 0.3524, 0.459, 0.358, 0.4581, 0.3589, 0.4607, 0.2857, 0.4215, 0.2851, 0.425, 0.278, 0.4239, 0.278, 0.4202, 0.3499, 0.4538, 0.3482, 0.4513, 0.3526, 0.4505, 0.3548, 0.4529, 0.2864, 0.4325, 0.2867, 0.4362, 0.2809, 0.4354, 0.2803, 0.4316, 0.2874, 0.44, 0.289, 0.4438, 0.2845, 0.4433, 0.2821, 0.4393, 0.3464, 0.4489, 0.3446, 0.4464, 0.348, 0.4457, 0.3503, 0.4481, 0.2867, 0.4362, 0.2874, 0.44, 0.2821, 0.4393, 0.2809, 0.4354, 0.3482, 0.4513, 0.3464, 0.4489, 0.3503, 0.4481, 0.3526, 0.4505, 0.2858, 0.4288, 0.2864, 0.4325, 0.2803, 0.4316, 0.2791, 0.4278, 0.351, 0.4565, 0.3499, 0.4538, 0.3548, 0.4529, 0.3562, 0.4555, 0.2845, 0.414, 0.2847, 0.4177, 0.2769, 0.4164, 0.2764, 0.4127, 0.355, 0.467, 0.3543, 0.4644, 0.3602, 0.4633, 0.3611, 0.466, 0.3446, 0.4464, 0.3428, 0.444, 0.3456, 0.4433, 0.348, 0.4457, 0.289, 0.4438, 0.2903, 0.4475, 0.2865, 0.4473, 0.2845, 0.4433, 0.3352, 0.4404, 0.3352, 0.4403, 0.3352, 0.4403, 0.3352, 0.4404, 0.2915, 0.4513, 0.2981, 0.4517, 0.2969, 0.4549, 0.2969, 0.4549, 0.3409, 0.4417, 0.3362, 0.4428, 0.3352, 0.4404, 0.3352, 0.4404, 0.3352, 0.4403, 0.3352, 0.4403, 0.3352, 0.4403, 0.3352, 0.4403, 0.3428, 0.444, 0.3366, 0.4454, 0.3362, 0.4428, 0.3409, 0.4417, 0.3373, 0.492, 0.3322, 0.4877, 0.3436, 0.4859, 0.3436, 0.491, 0.3153, 0.3906, 0.3227, 0.3984, 0.3079, 0.3959, 0.3078, 0.3893, 0.3329, 0.4026, 0.329, 0.4068, 0.3062, 0.4029, 0.3074, 0.3982, 0.3236, 0.4872, 0.3247, 0.4833, 0.3423, 0.4805, 0.3433, 0.4841, 0.3227, 0.3984, 0.3329, 0.4026, 0.3074, 0.3982, 0.3079, 0.3959, 0.3322, 0.4877, 0.3236, 0.4872, 0.3433, 0.4841, 0.3436, 0.4859, 0.3274, 0.4102, 0.326, 0.4136, 0.3051, 0.41, 0.3057, 0.4065, 0.3251, 0.4804, 0.3254, 0.4776, 0.3415, 0.475, 0.342, 0.4777, 0.3254, 0.4748, 0.3256, 0.4719, 0.3403, 0.4695, 0.3408, 0.4723, 0.3241, 0.4169, 0.3225, 0.4203, 0.3035, 0.4171, 0.3042, 0.4135, 0.3254, 0.4776, 0.3254, 0.4748, 0.3408, 0.4723, 0.3415, 0.475, 0.326, 0.4136, 0.3241, 0.4169, 0.3042, 0.4135, 0.3051, 0.41, 0.3247, 0.4833, 0.3251, 0.4804, 0.342, 0.4777, 0.3423, 0.4805, 0.329, 0.4068, 0.3274, 0.4102, 0.3057, 0.4065, 0.3062, 0.4029, 0.3216, 0.4238, 0.3202, 0.4272, 0.303, 0.4242, 0.3031, 0.4206, 0.3258, 0.4691, 0.3266, 0.4661, 0.3399, 0.464, 0.34, 0.4668, 0.3261, 0.4634, 0.3266, 0.4605, 0.3388, 0.4586, 0.3393, 0.4613, 0.3191, 0.4307, 0.3173, 0.434, 0.3016, 0.4313, 0.3022, 0.4277, 0.3266, 0.4661, 0.3261, 0.4634, 0.3393, 0.4613, 0.3399, 0.464, 0.3202, 0.4272, 0.3191, 0.4307, 0.3022, 0.4277, 0.303, 0.4242, 0.3271, 0.4576, 0.3274, 0.4547, 0.3378, 0.4532, 0.3386, 0.4558, 0.3159, 0.4374, 0.3137, 0.4406, 0.3003, 0.4382, 0.3012, 0.4348, 0.3114, 0.4438, 0.3091, 0.447, 0.2992, 0.4451, 0.2995, 0.4416, 0.3279, 0.4518, 0.3291, 0.4489, 0.337, 0.4479, 0.3373, 0.4506, 0.3137, 0.4406, 0.3114, 0.4438, 0.2995, 0.4416, 0.3003, 0.4382, 0.3274, 0.4547, 0.3279, 0.4518, 0.3373, 0.4506, 0.3378, 0.4532, 0.3173, 0.434, 0.3159, 0.4374, 0.3012, 0.4348, 0.3016, 0.4313, 0.3266, 0.4605, 0.3271, 0.4576, 0.3386, 0.4558, 0.3388, 0.4586, 0.3225, 0.4203, 0.3216, 0.4238, 0.3031, 0.4206, 0.3035, 0.4171, 0.3256, 0.4719, 0.3258, 0.4691, 0.34, 0.4668, 0.3403, 0.4695, 0.2903, 0.4475, 0.2987, 0.4484, 0.2981, 0.4517, 0.2915, 0.4513, 0.3291, 0.4489, 0.3301, 0.446, 0.3366, 0.4454, 0.337, 0.4479, 0.3091, 0.447, 0.3068, 0.4501, 0.2987, 0.4484, 0.2992, 0.4451, 0.1983, 0.4531, 0.21, 0.4531, 0.21, 0.456, 0.1983, 0.456, 0.1983, 0.456, 0.21, 0.456, 0.21, 0.4676, 0.1983, 0.4676, 0.1983, 0.4763, 0.21, 0.4763, 0.21, 0.4792, 0.1983, 0.4792, 0.1983, 0.4792, 0.21, 0.4792, 0.21, 0.4908, 0.1983, 0.4908, 0.1867, 0.4763, 0.1983, 0.4763, 0.1983, 0.4792, 0.1867, 0.4792, 0.21, 0.4763, 0.2216, 0.4763, 0.2216, 0.4792, 0.21, 0.4792, 0.21, 0.4705, 0.2216, 0.4705, 0.2216, 0.4734, 0.21, 0.4734, 0.1867, 0.4705, 0.1983, 0.4705, 0.1983, 0.4734, 0.1867, 0.4734, 0.1983, 0.4705, 0.21, 0.4705, 0.21, 0.4734, 0.1983, 0.4734, 0.1983, 0.4473, 0.21, 0.4473, 0.21, 0.4502, 0.1983, 0.4502, 0.1983, 0.4676, 0.21, 0.4676, 0.21, 0.4705, 0.1983, 0.4705, 0.1867, 0.4676, 0.1983, 0.4676, 0.1983, 0.4705, 0.1867, 0.4705, 0.21, 0.4676, 0.2216, 0.4676, 0.2216, 0.4705, 0.21, 0.4705, 0.1983, 0.4502, 0.21, 0.4502, 0.21, 0.4531, 0.1983, 0.4531, 0.1983, 0.4444, 0.21, 0.4444, 0.21, 0.4473, 0.1983, 0.4473, 0.21, 0.4734, 0.2216, 0.4734, 0.2216, 0.4763, 0.21, 0.4763, 0.1867, 0.4734, 0.1983, 0.4734, 0.1983, 0.4763, 0.1867, 0.4763, 0.1983, 0.4734, 0.21, 0.4734, 0.21, 0.4763, 0.1983, 0.4763, 0.1576, 0.417, 0.1576, 0.417, 0.1575, 0.417, 0.1575, 0.417, 0.1576, 0.417, 0.1579, 0.417, 0.1575, 0.417, 0.1575, 0.417, 0.1579, 0.417, 0.1587, 0.4169, 0.1574, 0.4171, 0.1575, 0.417, 0.1587, 0.4169, 0.1607, 0.417, 0.1574, 0.4172, 0.1574, 0.4171, 0.1607, 0.417, 0.1656, 0.4172, 0.1572, 0.4173, 0.1574, 0.4172, 0.1656, 0.4172, 0.1748, 0.4179, 0.157, 0.4177, 0.1572, 0.4173, 0.1748, 0.4179, 0.1865, 0.419, 0.1567, 0.4181, 0.157, 0.4177, 0.1865, 0.419, 0.1956, 0.4202, 0.1564, 0.4185, 0.1567, 0.4181, 0.2168, 0.394, 0.2179, 0.3955, 0.219, 0.4379, 0.2181, 0.4387, 0.2179, 0.3955, 0.2189, 0.398, 0.2199, 0.4366, 0.219, 0.4379, 0.2189, 0.398, 0.2198, 0.401, 0.2208, 0.4351, 0.2199, 0.4366, 0.2198, 0.401, 0.2203, 0.4038, 0.2215, 0.4335, 0.2208, 0.4351, 0.2203, 0.4038, 0.2208, 0.4062, 0.222, 0.4321, 0.2215, 0.4335, 0.2208, 0.4062, 0.2212, 0.408, 0.2225, 0.431, 0.222, 0.4321, 0.2212, 0.408, 0.2216, 0.4091, 0.2229, 0.4304, 0.2225, 0.431, 0.2216, 0.4091, 0.2222, 0.4095, 0.2234, 0.4301, 0.2229, 0.4304, 0.2299, 0.4285, 0.23, 0.4285, 0.2299, 0.429, 0.2299, 0.429, 0.23, 0.4285, 0.2302, 0.4282, 0.2299, 0.429, 0.2299, 0.429, 0.2302, 0.4282, 0.2307, 0.4276, 0.2299, 0.4291, 0.2299, 0.429, 0.2307, 0.4276, 0.2319, 0.4259, 0.2299, 0.4293, 0.2299, 0.4291, 0.2319, 0.4259, 0.2347, 0.4224, 0.23, 0.4296, 0.2299, 0.4293, 0.2347, 0.4224, 0.2394, 0.4167, 0.23, 0.4301, 0.23, 0.4296, 0.2394, 0.4167, 0.244, 0.4114, 0.2301, 0.4307, 0.23, 0.4301, 0.244, 0.4114, 0.2474, 0.408, 0.2303, 0.4312, 0.2301, 0.4307, 0.1268, 0.4042, 0.1301, 0.4075, 0.1442, 0.4275, 0.144, 0.428, 0.1301, 0.4075, 0.1347, 0.4128, 0.1443, 0.4269, 0.1442, 0.4275, 0.1347, 0.4128, 0.1394, 0.4186, 0.1443, 0.4264, 0.1443, 0.4269, 0.1394, 0.4186, 0.1422, 0.4224, 0.1444, 0.426, 0.1443, 0.4264, 0.1422, 0.4224, 0.1436, 0.4241, 0.1444, 0.4258, 0.1444, 0.426, 0.1436, 0.4241, 0.1441, 0.4248, 0.1444, 0.4256, 0.1444, 0.4258, 0.1441, 0.4248, 0.1443, 0.425, 0.1445, 0.4255, 0.1444, 0.4256, 0.1575, 0.417, 0.1576, 0.417, 0.1575, 0.417, 0.1575, 0.417, 0.1576, 0.417, 0.1575, 0.417, 0.1575, 0.417, 0.1576, 0.417, 0.1576, 0.417, 0.1575, 0.417, 0.1575, 0.417, 0.1578, 0.4168, 0.1578, 0.4168, 0.1575, 0.417, 0.1574, 0.417, 0.1587, 0.4161, 0.1587, 0.4161, 0.1574, 0.417, 0.1572, 0.417, 0.1616, 0.4138, 0.1616, 0.4138, 0.1572, 0.417, 0.1569, 0.4169, 0.1688, 0.4075, 0.1688, 0.4075, 0.1569, 0.4169, 0.1563, 0.4166, 0.1798, 0.3968, 0.1798, 0.3968, 0.1563, 0.4166, 0.1555, 0.4162, 0.1878, 0.3877, 0.1878, 0.3877, 0.1555, 0.4162, 0.1547, 0.416, 0.1956, 0.379, 0.2265, 0.3845, 0.2265, 0.4473, 0.2266, 0.4441, 0.2263, 0.3885, 0.2263, 0.3885, 0.2266, 0.4441, 0.2261, 0.4407, 0.225, 0.3934, 0.225, 0.3934, 0.2261, 0.4407, 0.2253, 0.4374, 0.2235, 0.3983, 0.2235, 0.3983, 0.2253, 0.4374, 0.2246, 0.4346, 0.2226, 0.4023, 0.2226, 0.4023, 0.2246, 0.4346, 0.224, 0.4326, 0.2221, 0.4055, 0.2221, 0.4055, 0.224, 0.4326, 0.2235, 0.4313, 0.2219, 0.4077, 0.2219, 0.4077, 0.2235, 0.4313, 0.2232, 0.4307, 0.2217, 0.409, 0.2217, 0.409, 0.2232, 0.4307, 0.223, 0.4309, 0.2211, 0.4089, 0.2299, 0.4284, 0.2299, 0.4291, 0.2298, 0.4289, 0.23, 0.4283, 0.23, 0.4283, 0.2298, 0.4289, 0.2297, 0.429, 0.23, 0.4278, 0.23, 0.4278, 0.2297, 0.429, 0.2296, 0.4291, 0.2301, 0.426, 0.2301, 0.426, 0.2296, 0.4291, 0.2293, 0.4294, 0.2303, 0.4205, 0.2303, 0.4205, 0.2293, 0.4294, 0.2288, 0.4298, 0.2302, 0.4097, 0.2302, 0.4097, 0.2288, 0.4298, 0.228, 0.4302, 0.2291, 0.3989, 0.2291, 0.3989, 0.228, 0.4302, 0.2272, 0.4306, 0.2277, 0.3919, 0.2277, 0.3919, 0.2272, 0.4306, 0.2266, 0.4311, 0.2266, 0.3845, 0.1479, 0.3812, 0.1479, 0.4279, 0.1472, 0.4274, 0.1468, 0.3884, 0.1468, 0.3884, 0.1472, 0.4274, 0.1464, 0.427, 0.1453, 0.3951, 0.1453, 0.3951, 0.1464, 0.427, 0.1456, 0.4265, 0.1441, 0.4056, 0.1441, 0.4056, 0.1456, 0.4265, 0.145, 0.4261, 0.144, 0.4166, 0.144, 0.4166, 0.145, 0.4261, 0.1447, 0.4258, 0.1442, 0.4224, 0.1442, 0.4224, 0.1447, 0.4258, 0.1446, 0.4256, 0.1443, 0.4244, 0.1443, 0.4244, 0.1446, 0.4256, 0.1445, 0.4256, 0.1443, 0.4249, 0.1575, 0.417, 0.1575, 0.417, 0.1575, 0.417, 0.1576, 0.417, 0.1444, 0.4256, 0.1445, 0.4255, 0.1445, 0.4256, 0.1446, 0.4256, 0.2212, 0.408, 0.2208, 0.4062, 0.2221, 0.4055, 0.2219, 0.4077, 0.1574, 0.4172, 0.1572, 0.4173, 0.1569, 0.4169, 0.1572, 0.417, 0.244, 0.4114, 0.2394, 0.4167, 0.2291, 0.3989, 0.2277, 0.3919, 0.222, 0.4321, 0.2225, 0.431, 0.2235, 0.4313, 0.224, 0.4326, 0.1576, 0.417, 0.1575, 0.417, 0.1575, 0.417, 0.1576, 0.417, 0.23, 0.4301, 0.2301, 0.4307, 0.2272, 0.4306, 0.228, 0.4302, 0.1748, 0.4179, 0.1656, 0.4172, 0.1688, 0.4075, 0.1798, 0.3968, 0.1575, 0.417, 0.1575, 0.417, 0.1575, 0.417, 0.1575, 0.417, 0.2216, 0.4091, 0.2212, 0.408, 0.2219, 0.4077, 0.2217, 0.409, 0.1572, 0.4173, 0.157, 0.4177, 0.1563, 0.4166, 0.1569, 0.4169, 0.2474, 0.408, 0.244, 0.4114, 0.2277, 0.3919, 0.2266, 0.3845, 0.2225, 0.431, 0.2229, 0.4304, 0.2232, 0.4307, 0.2235, 0.4313, 0.2301, 0.4307, 0.2303, 0.4312, 0.2266, 0.4311, 0.2272, 0.4306, 0.1865, 0.419, 0.1748, 0.4179, 0.1798, 0.3968, 0.1878, 0.3877, 0.2222, 0.4095, 0.2216, 0.4091, 0.2217, 0.409, 0.2211, 0.4089, 0.157, 0.4177, 0.1567, 0.4181, 0.1555, 0.4162, 0.1563, 0.4166, 0.1301, 0.4075, 0.1268, 0.4042, 0.1479, 0.3812, 0.1468, 0.3884, 0.2229, 0.4304, 0.2234, 0.4301, 0.223, 0.4309, 0.2232, 0.4307, 0.144, 0.428, 0.1442, 0.4275, 0.1472, 0.4274, 0.1479, 0.4279, 0.1956, 0.4202, 0.1865, 0.419, 0.1878, 0.3877, 0.1956, 0.379, 0.23, 0.4285, 0.2299, 0.4285, 0.2299, 0.4284, 0.23, 0.4283, 0.1567, 0.4181, 0.1564, 0.4185, 0.1547, 0.416, 0.1555, 0.4162, 0.1347, 0.4128, 0.1301, 0.4075, 0.1468, 0.3884, 0.1453, 0.3951, 0.2299, 0.429, 0.2299, 0.429, 0.2298, 0.4289, 0.2299, 0.4291, 0.1442, 0.4275, 0.1443, 0.4269, 0.1464, 0.427, 0.1472, 0.4274, 0.2179, 0.3955, 0.2168, 0.394, 0.2265, 0.3845, 0.2263, 0.3885, 0.2302, 0.4282, 0.23, 0.4285, 0.23, 0.4283, 0.23, 0.4278, 0.2181, 0.4387, 0.219, 0.4379, 0.2266, 0.4441, 0.2265, 0.4473, 0.1576, 0.417, 0.1576, 0.417, 0.1576, 0.417, 0.1576, 0.417, 0.1394, 0.4186, 0.1347, 0.4128, 0.1453, 0.3951, 0.1441, 0.4056, 0.2299, 0.429, 0.2299, 0.429, 0.2297, 0.429, 0.2298, 0.4289, 0.1575, 0.417, 0.1575, 0.417, 0.1575, 0.417, 0.1575, 0.417, 0.1443, 0.4269, 0.1443, 0.4264, 0.1456, 0.4265, 0.1464, 0.427, 0.2189, 0.398, 0.2179, 0.3955, 0.2263, 0.3885, 0.225, 0.3934, 0.2307, 0.4276, 0.2302, 0.4282, 0.23, 0.4278, 0.2301, 0.426, 0.219, 0.4379, 0.2199, 0.4366, 0.2261, 0.4407, 0.2266, 0.4441, 0.1422, 0.4224, 0.1394, 0.4186, 0.1441, 0.4056, 0.144, 0.4166, 0.2299, 0.429, 0.2299, 0.4291, 0.2296, 0.4291, 0.2297, 0.429, 0.1579, 0.417, 0.1576, 0.417, 0.1576, 0.417, 0.1578, 0.4168, 0.1443, 0.4264, 0.1444, 0.426, 0.145, 0.4261, 0.1456, 0.4265, 0.2198, 0.401, 0.2189, 0.398, 0.225, 0.3934, 0.2235, 0.3983, 0.1575, 0.417, 0.1575, 0.417, 0.1575, 0.417, 0.1575, 0.417, 0.2319, 0.4259, 0.2307, 0.4276, 0.2301, 0.426, 0.2303, 0.4205, 0.2199, 0.4366, 0.2208, 0.4351, 0.2253, 0.4374, 0.2261, 0.4407, 0.1436, 0.4241, 0.1422, 0.4224, 0.144, 0.4166, 0.1442, 0.4224, 0.2299, 0.4291, 0.2299, 0.4293, 0.2293, 0.4294, 0.2296, 0.4291, 0.1587, 0.4169, 0.1579, 0.417, 0.1578, 0.4168, 0.1587, 0.4161, 0.1444, 0.426, 0.1444, 0.4258, 0.1447, 0.4258, 0.145, 0.4261, 0.2203, 0.4038, 0.2198, 0.401, 0.2235, 0.3983, 0.2226, 0.4023, 0.1575, 0.417, 0.1574, 0.4171, 0.1574, 0.417, 0.1575, 0.417, 0.2347, 0.4224, 0.2319, 0.4259, 0.2303, 0.4205, 0.2302, 0.4097, 0.2208, 0.4351, 0.2215, 0.4335, 0.2246, 0.4346, 0.2253, 0.4374, 0.1441, 0.4248, 0.1436, 0.4241, 0.1442, 0.4224, 0.1443, 0.4244, 0.2299, 0.4293, 0.23, 0.4296, 0.2288, 0.4298, 0.2293, 0.4294, 0.1607, 0.417, 0.1587, 0.4169, 0.1587, 0.4161, 0.1616, 0.4138, 0.1444, 0.4258, 0.1444, 0.4256, 0.1446, 0.4256, 0.1447, 0.4258, 0.2208, 0.4062, 0.2203, 0.4038, 0.2226, 0.4023, 0.2221, 0.4055, 0.1574, 0.4171, 0.1574, 0.4172, 0.1572, 0.417, 0.1574, 0.417, 0.2394, 0.4167, 0.2347, 0.4224, 0.2302, 0.4097, 0.2291, 0.3989, 0.2215, 0.4335, 0.222, 0.4321, 0.224, 0.4326, 0.2246, 0.4346, 0.1443, 0.425, 0.1441, 0.4248, 0.1443, 0.4244, 0.1443, 0.4249, 0.23, 0.4296, 0.23, 0.4301, 0.228, 0.4302, 0.2288, 0.4298, 0.1656, 0.4172, 0.1607, 0.417, 0.1616, 0.4138, 0.1688, 0.4075, 0.1469, 0.4562, 0.159, 0.4562, 0.159, 0.4593, 0.1469, 0.4593, 0.1469, 0.4593, 0.159, 0.4593, 0.159, 0.4714, 0.1469, 0.4714, 0.1469, 0.4805, 0.159, 0.4805, 0.159, 0.4835, 0.1469, 0.4835, 0.1469, 0.4835, 0.159, 0.4835, 0.159, 0.4957, 0.1469, 0.4957, 0.1347, 0.4805, 0.1469, 0.4805, 0.1469, 0.4835, 0.1347, 0.4835, 0.159, 0.4805, 0.1711, 0.4805, 0.1711, 0.4835, 0.159, 0.4835, 0.159, 0.4744, 0.1711, 0.4744, 0.1711, 0.4775, 0.159, 0.4775, 0.1347, 0.4744, 0.1469, 0.4744, 0.1469, 0.4775, 0.1347, 0.4775, 0.1469, 0.4744, 0.159, 0.4744, 0.159, 0.4775, 0.1469, 0.4775, 0.1469, 0.4502, 0.159, 0.4502, 0.159, 0.4532, 0.1469, 0.4532, 0.1469, 0.4714, 0.159, 0.4714, 0.159, 0.4744, 0.1469, 0.4744, 0.1347, 0.4714, 0.1469, 0.4714, 0.1469, 0.4744, 0.1347, 0.4744, 0.159, 0.4714, 0.1711, 0.4714, 0.1711, 0.4744, 0.159, 0.4744, 0.1469, 0.4532, 0.159, 0.4532, 0.159, 0.4562, 0.1469, 0.4562, 0.1469, 0.4471, 0.159, 0.4471, 0.159, 0.4502, 0.1469, 0.4502, 0.159, 0.4775, 0.1711, 0.4775, 0.1711, 0.4805, 0.159, 0.4805, 0.1347, 0.4775, 0.1469, 0.4775, 0.1469, 0.4805, 0.1347, 0.4805, 0.1469, 0.4775, 0.159, 0.4775, 0.159, 0.4805, 0.1469, 0.4805])
me_cylinder_002.update()

# ---- objects
ob_spear_tip = bpy.data.objects.new('Spear_Tip', me_cube_005)
ob_spear_handle = bpy.data.objects.new('Spear_Handle', me_cylinder_001)
ob_spear_connector = bpy.data.objects.new('Spear_Connector', me_cube_001)
ob_spear = bpy.data.objects.new('Spear', me_cylinder_002)

# ---- transforms, parenting, visibility, modifiers, constraints
ob_spear_tip.parent = ob_spear_handle
ob_spear_tip.matrix_parent_inverse = Matrix(((13.12, -0.0, 0.0, 0.1377), (-0.0, 14.42, -0.0, -0.068), (0.0, 0.0, 0.4058, -1.027), (-0.0, 0.0, -0.0, 1.0)))
ob_spear_tip.location = (-0.01049, -0.002709, 6.826)
ob_spear_tip.scale = (1.128, 0.1929, 0.947)
ob_spear_handle.location = (0.0, 3.162, 2.5)
ob_spear_handle.scale = (0.07621, 0.06936, 2.464)
ob_spear_connector.parent = ob_spear_handle
ob_spear_connector.matrix_parent_inverse = Matrix(((13.12, -0.0, 0.0, 0.1377), (-0.0, 14.42, -0.0, -0.068), (0.0, 0.0, 0.4058, -1.027), (-0.0, 0.0, -0.0, 1.0)))
ob_spear_connector.location = (-0.02578, -0.2398, 5.461)
ob_spear_connector.rotation_euler = (0.0, 0.0, -0.004488)
ob_spear_connector.scale = (0.02825, 0.1564, 0.2219)
ob_spear.location = (0.0, 0.0, 2.0)
ob_spear.scale = (0.05804, 0.05283, 1.877)

# ---- collection membership
col_spear.objects.link(ob_spear_tip)
col_spear.objects.link(ob_spear_handle)
col_spear.objects.link(ob_spear_connector)
col_spear_joined.objects.link(ob_spear)

# ---- scene / render settings (as saved in the file)
scene.frame_start = 1; scene.frame_end = 250; scene.frame_set(1)
scene.render.engine = 'BLENDER_EEVEE_NEXT'
bpy.context.view_layer.update()

# ---- added for rendering (the .blend has no active camera and no usable light): camera, sun
cam_auto = bpy.data.cameras.new('AutoCamera')
cam_auto.lens = 50.0
cam_auto.sensor_width = 36.0
cam_auto.clip_end = 1000.0
ob_auto_camera = bpy.data.objects.new('AutoCamera', cam_auto)
scene.collection.objects.link(ob_auto_camera)
ob_auto_camera.location = (7.96114, -7.93205, 10.2786)
ob_auto_camera.rotation_euler = (1.09748, -7.21219e-08, 0.694738)
scene.camera = ob_auto_camera
light_auto_sun = bpy.data.lights.new('AutoSun', 'SUN')
light_auto_sun.energy = 3.0
light_auto_sun.angle = 0.0523599
ob_auto_sun = bpy.data.objects.new('AutoSun', light_auto_sun)
scene.collection.objects.link(ob_auto_sun)
ob_auto_sun.rotation_euler = (0.872665, 0.174533, 0.523599)
bpy.context.view_layer.update()
